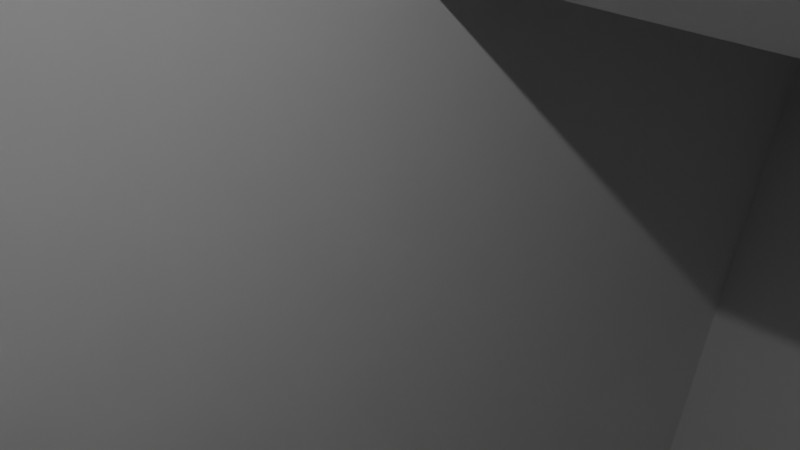 # Source: Food_Hopper.blend  (saved by Blender 3.1.7; exported with 4.5.12 LTS)
import bpy
from mathutils import Matrix  # noqa: F401  (used for matrix-valued properties, if any)

bpy.ops.wm.read_factory_settings(use_empty=True)
scene = bpy.context.scene
scene.name = 'Scene'

# ---- collections
col_capflush = bpy.data.collections.new('CapFlush'); scene.collection.children.link(col_capflush)
col_capflush_booleandiff = bpy.data.collections.new('CapFlush_BooleanDiff'); col_capflush.children.link(col_capflush_booleandiff)
col_collection = bpy.data.collections.new('Collection'); scene.collection.children.link(col_collection)
col_booleandiff = bpy.data.collections.new('BooleanDiff'); scene.collection.children.link(col_booleandiff)
col_booleanunionlate = bpy.data.collections.new('BooleanUnionLate'); scene.collection.children.link(col_booleanunionlate)
col_booleandiffcroplate = bpy.data.collections.new('BooleanDiffCropLate'); scene.collection.children.link(col_booleandiffcroplate)
col_archive = bpy.data.collections.new('Archive'); scene.collection.children.link(col_archive)

# ---- materials (node trees are filled in below, after node groups)
mat_material_004 = bpy.data.materials.new('Material.004')
mat_material_004.alpha_threshold = 0.0
mat_material_004.use_transparent_shadow = False
mat_material_004.line_color = (0.0, 0.0, 0.0, 1.0)
mat_material_005 = bpy.data.materials.new('Material.005')
mat_material_005.alpha_threshold = 0.0
mat_material_005.use_transparent_shadow = False
mat_material_005.line_color = (0.0, 0.0, 0.0, 1.0)
mat_material_006 = bpy.data.materials.new('Material.006')
mat_material_006.alpha_threshold = 0.0
mat_material_006.use_transparent_shadow = False
mat_material_006.line_color = (0.0, 0.0, 0.0, 1.0)

# ---- material node trees
mat_material_004.use_nodes = True; mat_material_004.node_tree.nodes.clear()
_N = mat_material_004.node_tree.nodes; _L = mat_material_004.node_tree.links
n0 = _N.new('ShaderNodeOutputMaterial'); n0.name = 'Material Output'; n0.location = (300, 300)
n1 = _N.new('ShaderNodeBsdfPrincipled'); n1.name = 'Principled BSDF'; n1.location = (10, 300)
n1.distribution = 'GGX'
n1.subsurface_method = 'RANDOM_WALK_SKIN'
n1.inputs[2].default_value = 0.4
n1.inputs[3].default_value = 1.45
n1.inputs[27].default_value = (0.0, 0.0, 0.0, 1.0)
n1.inputs[28].default_value = 1.0
_L.new(n1.outputs[0], n0.inputs[0])
n0.is_active_output = True
mat_material_005.use_nodes = True; mat_material_005.node_tree.nodes.clear()
_N = mat_material_005.node_tree.nodes; _L = mat_material_005.node_tree.links
n0 = _N.new('ShaderNodeOutputMaterial'); n0.name = 'Material Output'; n0.location = (300, 300)
n1 = _N.new('ShaderNodeBsdfPrincipled'); n1.name = 'Principled BSDF'; n1.location = (10, 300)
n1.distribution = 'GGX'
n1.subsurface_method = 'RANDOM_WALK_SKIN'
n1.inputs[2].default_value = 0.4
n1.inputs[3].default_value = 1.45
n1.inputs[27].default_value = (0.0, 0.0, 0.0, 1.0)
n1.inputs[28].default_value = 1.0
_L.new(n1.outputs[0], n0.inputs[0])
n0.is_active_output = True
mat_material_006.use_nodes = True; mat_material_006.node_tree.nodes.clear()
_N = mat_material_006.node_tree.nodes; _L = mat_material_006.node_tree.links
n0 = _N.new('ShaderNodeOutputMaterial'); n0.name = 'Material Output'; n0.location = (300, 300)
n1 = _N.new('ShaderNodeBsdfPrincipled'); n1.name = 'Principled BSDF'; n1.location = (10, 300)
n1.distribution = 'GGX'
n1.subsurface_method = 'RANDOM_WALK_SKIN'
n1.inputs[2].default_value = 0.4
n1.inputs[3].default_value = 1.45
n1.inputs[27].default_value = (0.0, 0.0, 0.0, 1.0)
n1.inputs[28].default_value = 1.0
_L.new(n1.outputs[0], n0.inputs[0])
n0.is_active_output = True

# ---- world
world_world = bpy.data.worlds.new('World'); scene.world = world_world
world_world.use_nodes = True; world_world.node_tree.nodes.clear()
_N = world_world.node_tree.nodes; _L = world_world.node_tree.links
n0 = _N.new('ShaderNodeOutputWorld'); n0.name = 'World Output'; n0.location = (300, 300)
n1 = _N.new('ShaderNodeBackground'); n1.name = 'Background'; n1.location = (10, 300)
n1.inputs[0].default_value = (0.05088, 0.05088, 0.05088, 1.0)
_L.new(n1.outputs[0], n0.inputs[0])
n0.is_active_output = True
world_world.color = (0.05088, 0.05088, 0.05088)
world_world.use_sun_shadow = False
world_world.sun_shadow_jitter_overblur = 0.0

# ---- cameras
cam_camera = bpy.data.cameras.new('Camera')
cam_camera.clip_end = 100.0
cam_camera.ortho_scale = 7.314

# ---- lights
light_light = bpy.data.lights.new('Light', 'POINT')
light_light.transmission_factor = 0.0
light_light.energy = 1000.0
light_light.shadow_soft_size = 0.1
light_light.shadow_maximum_resolution = 0.006
light_light.use_absolute_resolution = True

# ---- meshes
me_cube_011 = bpy.data.meshes.new('Cube.011')
me_cube_011.from_pydata([(1.0, 1.948, 1.0), (1.0, 1.948, -1.0), (1.0, -1.0, 1.0), (1.0, -1.0, -1.0), (-1.0, 1.948, 1.0), (-1.0, 1.948, -1.0), (-1.0, -1.0, 1.0), (-1.0, -1.0, -1.0)], [], [(0, 4, 6, 2), (3, 2, 6, 7), (7, 6, 4, 5), (5, 1, 3, 7), (1, 0, 2, 3), (5, 4, 0, 1)])
_uv = me_cube_011.uv_layers.new(name='UVMap')
_uv.uv.foreach_set('vector', [0.625, 0.5, 0.875, 0.5, 0.875, 0.75, 0.625, 0.75, 0.375, 0.75, 0.625, 0.75, 0.625, 1.0, 0.375, 1.0, 0.375, 0.0, 0.625, 0.0, 0.625, 0.25, 0.375, 0.25, 0.125, 0.5, 0.375, 0.5, 0.375, 0.75, 0.125, 0.75, 0.375, 0.5, 0.625, 0.5, 0.625, 0.75, 0.375, 0.75, 0.375, 0.25, 0.625, 0.25, 0.625, 0.5, 0.375, 0.5])
me_cube_011.materials.append(mat_material_004)
me_cube_011.use_remesh_preserve_volume = False
me_cube_011.use_remesh_preserve_attributes = False
me_cube_011.use_mirror_vertex_groups = False
me_cube_011.update()
me_cube_006 = bpy.data.meshes.new('Cube.006')
me_cube_006.from_pydata([(-30.0, -30.0, -30.0), (-30.0, -30.0, 30.0), (-30.0, 30.0, -30.0), (-30.0, 30.0, 30.0), (30.0, -30.0, -30.0), (30.0, -30.0, 30.0), (30.0, 30.0, -30.0), (30.0, 30.0, 30.0)], [], [(0, 1, 3, 2), (2, 3, 7, 6), (6, 7, 5, 4), (4, 5, 1, 0), (2, 6, 4, 0), (7, 3, 1, 5)])
_uv = me_cube_006.uv_layers.new(name='UVMap')
_uv.uv.foreach_set('vector', [0.375, 0.0, 0.625, 0.0, 0.625, 0.25, 0.375, 0.25, 0.375, 0.25, 0.625, 0.25, 0.625, 0.5, 0.375, 0.5, 0.375, 0.5, 0.625, 0.5, 0.625, 0.75, 0.375, 0.75, 0.375, 0.75, 0.625, 0.75, 0.625, 1.0, 0.375, 1.0, 0.125, 0.5, 0.375, 0.5, 0.375, 0.75, 0.125, 0.75, 0.625, 0.5, 0.875, 0.5, 0.875, 0.75, 0.625, 0.75])
me_cube_006.update()
me_cube_007 = bpy.data.meshes.new('Cube.007')
me_cube_007.from_pydata([(-30.0, -30.0, -30.0), (-30.0, -30.0, 30.0), (-30.0, 30.0, -30.0), (-30.0, 30.0, 30.0), (30.0, -30.0, -30.0), (30.0, -30.0, 30.0), (30.0, 30.0, -30.0), (30.0, 30.0, 30.0)], [], [(0, 1, 3, 2), (2, 3, 7, 6), (6, 7, 5, 4), (4, 5, 1, 0), (2, 6, 4, 0), (7, 3, 1, 5)])
_uv = me_cube_007.uv_layers.new(name='UVMap')
_uv.uv.foreach_set('vector', [0.375, 0.0, 0.625, 0.0, 0.625, 0.25, 0.375, 0.25, 0.375, 0.25, 0.625, 0.25, 0.625, 0.5, 0.375, 0.5, 0.375, 0.5, 0.625, 0.5, 0.625, 0.75, 0.375, 0.75, 0.375, 0.75, 0.625, 0.75, 0.625, 1.0, 0.375, 1.0, 0.125, 0.5, 0.375, 0.5, 0.375, 0.75, 0.125, 0.75, 0.625, 0.5, 0.875, 0.5, 0.875, 0.75, 0.625, 0.75])
me_cube_007.update()
me_cube_012 = bpy.data.meshes.new('Cube.012')
me_cube_012.from_pydata([(-30.0, -30.0, -30.0), (-30.0, -30.0, 30.0), (-30.0, 30.0, -30.0), (-30.0, 30.0, 30.0), (30.0, -30.0, -30.0), (30.0, -30.0, 30.0), (30.0, 30.0, -30.0), (30.0, 30.0, 30.0)], [], [(0, 1, 3, 2), (2, 3, 7, 6), (6, 7, 5, 4), (4, 5, 1, 0), (2, 6, 4, 0), (7, 3, 1, 5)])
_uv = me_cube_012.uv_layers.new(name='UVMap')
_uv.uv.foreach_set('vector', [0.375, 0.0, 0.625, 0.0, 0.625, 0.25, 0.375, 0.25, 0.375, 0.25, 0.625, 0.25, 0.625, 0.5, 0.375, 0.5, 0.375, 0.5, 0.625, 0.5, 0.625, 0.75, 0.375, 0.75, 0.375, 0.75, 0.625, 0.75, 0.625, 1.0, 0.375, 1.0, 0.125, 0.5, 0.375, 0.5, 0.375, 0.75, 0.125, 0.75, 0.625, 0.5, 0.875, 0.5, 0.875, 0.75, 0.625, 0.75])
me_cube_012.update()
me_cube_013 = bpy.data.meshes.new('Cube.013')
me_cube_013.from_pydata([(-30.0, -30.0, -30.0), (-30.0, -30.0, 30.0), (-30.0, 30.0, -30.0), (-30.0, 30.0, 30.0), (30.0, -30.0, -30.0), (30.0, -30.0, 30.0), (30.0, 30.0, -30.0), (30.0, 30.0, 30.0)], [], [(0, 1, 3, 2), (2, 3, 7, 6), (6, 7, 5, 4), (4, 5, 1, 0), (2, 6, 4, 0), (7, 3, 1, 5)])
_uv = me_cube_013.uv_layers.new(name='UVMap')
_uv.uv.foreach_set('vector', [0.375, 0.0, 0.625, 0.0, 0.625, 0.25, 0.375, 0.25, 0.375, 0.25, 0.625, 0.25, 0.625, 0.5, 0.375, 0.5, 0.375, 0.5, 0.625, 0.5, 0.625, 0.75, 0.375, 0.75, 0.375, 0.75, 0.625, 0.75, 0.625, 1.0, 0.375, 1.0, 0.125, 0.5, 0.375, 0.5, 0.375, 0.75, 0.125, 0.75, 0.625, 0.5, 0.875, 0.5, 0.875, 0.75, 0.625, 0.75])
me_cube_013.update()
me_cube_022 = bpy.data.meshes.new('Cube.022')
me_cube_022.from_pydata([(-24.0, 5.897, 29.49), (-24.0, 5.897, -29.49), (-24.0, -5.897, 29.49), (-24.0, -5.897, -29.49), (24.0, 5.897, 29.49), (24.0, 5.897, -29.49), (24.0, -5.897, 29.49), (24.0, -5.897, -29.49)], [], [(0, 1, 3, 2), (2, 3, 7, 6), (6, 7, 5, 4), (4, 5, 1, 0), (2, 6, 4, 0), (7, 3, 1, 5)])
_uv = me_cube_022.uv_layers.new(name='UVMap')
_uv.uv.foreach_set('vector', [0.375, 0.0, 0.625, 0.0, 0.625, 0.25, 0.375, 0.25, 0.375, 0.25, 0.625, 0.25, 0.625, 0.5, 0.375, 0.5, 0.375, 0.5, 0.625, 0.5, 0.625, 0.75, 0.375, 0.75, 0.375, 0.75, 0.625, 0.75, 0.625, 1.0, 0.375, 1.0, 0.125, 0.5, 0.375, 0.5, 0.375, 0.75, 0.125, 0.75, 0.625, 0.5, 0.875, 0.5, 0.875, 0.75, 0.625, 0.75])
me_cube_022.use_remesh_fix_poles = True
me_cube_022.use_remesh_preserve_attributes = False
me_cube_022.update()
me_cube_023 = bpy.data.meshes.new('Cube.023')
me_cube_023.from_pydata([(-25.0, -25.0, -25.0), (-25.0, -25.0, 25.0), (-25.0, 25.0, -25.0), (-25.0, 25.0, 25.0), (25.0, -25.0, -25.0), (25.0, -25.0, 25.0), (25.0, 25.0, -25.0), (25.0, 25.0, 25.0)], [], [(0, 1, 3, 2), (2, 3, 7, 6), (6, 7, 5, 4), (4, 5, 1, 0), (2, 6, 4, 0), (7, 3, 1, 5)])
_uv = me_cube_023.uv_layers.new(name='UVMap')
_uv.uv.foreach_set('vector', [0.375, 0.0, 0.625, 0.0, 0.625, 0.25, 0.375, 0.25, 0.375, 0.25, 0.625, 0.25, 0.625, 0.5, 0.375, 0.5, 0.375, 0.5, 0.625, 0.5, 0.625, 0.75, 0.375, 0.75, 0.375, 0.75, 0.625, 0.75, 0.625, 1.0, 0.375, 1.0, 0.125, 0.5, 0.375, 0.5, 0.375, 0.75, 0.125, 0.75, 0.625, 0.5, 0.875, 0.5, 0.875, 0.75, 0.625, 0.75])
me_cube_023.use_remesh_fix_poles = True
me_cube_023.use_remesh_preserve_attributes = False
me_cube_023.update()
me_cylinder_001 = bpy.data.meshes.new('Cylinder.001')
me_cylinder_001.from_pydata([(0.0, 6.0, -10.0), (0.0, 6.0, 10.0), (1.171, 5.885, -10.0), (1.171, 5.885, 10.0), (2.296, 5.543, -10.0), (2.296, 5.543, 10.0), (3.333, 4.989, -10.0), (3.333, 4.989, 10.0), (4.243, 4.243, -10.0), (4.243, 4.243, 10.0), (4.989, 3.333, -10.0), (4.989, 3.333, 10.0), (5.543, 2.296, -10.0), (5.543, 2.296, 10.0), (5.885, 1.171, -10.0), (5.885, 1.171, 10.0), (6.0, 0.0, -10.0), (6.0, 0.0, 10.0), (5.885, -1.171, -10.0), (5.885, -1.171, 10.0), (5.543, -2.296, -10.0), (5.543, -2.296, 10.0), (4.989, -3.333, -10.0), (4.989, -3.333, 10.0), (4.243, -4.243, -10.0), (4.243, -4.243, 10.0), (3.333, -4.989, -10.0), (3.333, -4.989, 10.0), (2.296, -5.543, -10.0), (2.296, -5.543, 10.0), (1.171, -5.885, -10.0), (1.171, -5.885, 10.0), (0.0, -6.0, -10.0), (0.0, -6.0, 10.0), (-1.171, -5.885, -10.0), (-1.171, -5.885, 10.0), (-2.296, -5.543, -10.0), (-2.296, -5.543, 10.0), (-3.333, -4.989, -10.0), (-3.333, -4.989, 10.0), (-4.243, -4.243, -10.0), (-4.243, -4.243, 10.0), (-4.989, -3.333, -10.0), (-4.989, -3.333, 10.0), (-5.543, -2.296, -10.0), (-5.543, -2.296, 10.0), (-5.885, -1.171, -10.0), (-5.885, -1.171, 10.0), (-6.0, 0.0, -10.0), (-6.0, 0.0, 10.0), (-5.885, 1.171, -10.0), (-5.885, 1.171, 10.0), (-5.543, 2.296, -10.0), (-5.543, 2.296, 10.0), (-4.989, 3.333, -10.0), (-4.989, 3.333, 10.0), (-4.243, 4.243, -10.0), (-4.243, 4.243, 10.0), (-3.333, 4.989, -10.0), (-3.333, 4.989, 10.0), (-2.296, 5.543, -10.0), (-2.296, 5.543, 10.0), (-1.171, 5.885, -10.0), (-1.171, 5.885, 10.0)], [], [(0, 1, 3, 2), (2, 3, 5, 4), (4, 5, 7, 6), (6, 7, 9, 8), (8, 9, 11, 10), (10, 11, 13, 12), (12, 13, 15, 14), (14, 15, 17, 16), (16, 17, 19, 18), (18, 19, 21, 20), (20, 21, 23, 22), (22, 23, 25, 24), (24, 25, 27, 26), (26, 27, 29, 28), (28, 29, 31, 30), (30, 31, 33, 32), (32, 33, 35, 34), (34, 35, 37, 36), (36, 37, 39, 38), (38, 39, 41, 40), (40, 41, 43, 42), (42, 43, 45, 44), (44, 45, 47, 46), (46, 47, 49, 48), (48, 49, 51, 50), (50, 51, 53, 52), (52, 53, 55, 54), (54, 55, 57, 56), (56, 57, 59, 58), (58, 59, 61, 60), (3, 1, 63, 61, 59, 57, 55, 53, 51, 49, 47, 45, 43, 41, 39, 37, 35, 33, 31, 29, 27, 25, 23, 21, 19, 17, 15, 13, 11, 9, 7, 5), (60, 61, 63, 62), (62, 63, 1, 0), (0, 2, 4, 6, 8, 10, 12, 14, 16, 18, 20, 22, 24, 26, 28, 30, 32, 34, 36, 38, 40, 42, 44, 46, 48, 50, 52, 54, 56, 58, 60, 62)])
_uv = me_cylinder_001.uv_layers.new(name='UVMap')
_uv.uv.foreach_set('vector', [1.0, 0.5, 1.0, 1.0, 0.9688, 1.0, 0.9688, 0.5, 0.9688, 0.5, 0.9688, 1.0, 0.9375, 1.0, 0.9375, 0.5, 0.9375, 0.5, 0.9375, 1.0, 0.9062, 1.0, 0.9062, 0.5, 0.9062, 0.5, 0.9062, 1.0, 0.875, 1.0, 0.875, 0.5, 0.875, 0.5, 0.875, 1.0, 0.8438, 1.0, 0.8438, 0.5, 0.8438, 0.5, 0.8438, 1.0, 0.8125, 1.0, 0.8125, 0.5, 0.8125, 0.5, 0.8125, 1.0, 0.7812, 1.0, 0.7812, 0.5, 0.7812, 0.5, 0.7812, 1.0, 0.75, 1.0, 0.75, 0.5, 0.75, 0.5, 0.75, 1.0, 0.7188, 1.0, 0.7188, 0.5, 0.7188, 0.5, 0.7188, 1.0, 0.6875, 1.0, 0.6875, 0.5, 0.6875, 0.5, 0.6875, 1.0, 0.6562, 1.0, 0.6562, 0.5, 0.6562, 0.5, 0.6562, 1.0, 0.625, 1.0, 0.625, 0.5, 0.625, 0.5, 0.625, 1.0, 0.5938, 1.0, 0.5938, 0.5, 0.5938, 0.5, 0.5938, 1.0, 0.5625, 1.0, 0.5625, 0.5, 0.5625, 0.5, 0.5625, 1.0, 0.5312, 1.0, 0.5312, 0.5, 0.5312, 0.5, 0.5312, 1.0, 0.5, 1.0, 0.5, 0.5, 0.5, 0.5, 0.5, 1.0, 0.4688, 1.0, 0.4688, 0.5, 0.4688, 0.5, 0.4688, 1.0, 0.4375, 1.0, 0.4375, 0.5, 0.4375, 0.5, 0.4375, 1.0, 0.4062, 1.0, 0.4062, 0.5, 0.4062, 0.5, 0.4062, 1.0, 0.375, 1.0, 0.375, 0.5, 0.375, 0.5, 0.375, 1.0, 0.3438, 1.0, 0.3438, 0.5, 0.3438, 0.5, 0.3438, 1.0, 0.3125, 1.0, 0.3125, 0.5, 0.3125, 0.5, 0.3125, 1.0, 0.2812, 1.0, 0.2812, 0.5, 0.2812, 0.5, 0.2812, 1.0, 0.25, 1.0, 0.25, 0.5, 0.25, 0.5, 0.25, 1.0, 0.2188, 1.0, 0.2188, 0.5, 0.2188, 0.5, 0.2188, 1.0, 0.1875, 1.0, 0.1875, 0.5, 0.1875, 0.5, 0.1875, 1.0, 0.1562, 1.0, 0.1562, 0.5, 0.1562, 0.5, 0.1562, 1.0, 0.125, 1.0, 0.125, 0.5, 0.125, 0.5, 0.125, 1.0, 0.09375, 1.0, 0.09375, 0.5, 0.09375, 0.5, 0.09375, 1.0, 0.0625, 1.0, 0.0625, 0.5, 0.2968, 0.4854, 0.25, 0.49, 0.2032, 0.4854, 0.1582, 0.4717, 0.1167, 0.4496, 0.08029, 0.4197, 0.05045, 0.3833, 0.02827, 0.3418, 0.01461, 0.2968, 0.01, 0.25, 0.01461, 0.2032, 0.02827, 0.1582, 0.05045, 0.1167, 0.08029, 0.08029, 0.1167, 0.05045, 0.1582, 0.02827, 0.2032, 0.01461, 0.25, 0.01, 0.2968, 0.01461, 0.3418, 0.02827, 0.3833, 0.05045, 0.4197, 0.08029, 0.4496, 0.1167, 0.4717, 0.1582, 0.4854, 0.2032, 0.49, 0.25, 0.4854, 0.2968, 0.4717, 0.3418, 0.4496, 0.3833, 0.4197, 0.4197, 0.3833, 0.4496, 0.3418, 0.4717, 0.0625, 0.5, 0.0625, 1.0, 0.03125, 1.0, 0.03125, 0.5, 0.03125, 0.5, 0.03125, 1.0, 0.0, 1.0, 0.0, 0.5, 0.75, 0.49, 0.7968, 0.4854, 0.8418, 0.4717, 0.8833, 0.4496, 0.9197, 0.4197, 0.9496, 0.3833, 0.9717, 0.3418, 0.9854, 0.2968, 0.99, 0.25, 0.9854, 0.2032, 0.9717, 0.1582, 0.9496, 0.1167, 0.9197, 0.08029, 0.8833, 0.05045, 0.8418, 0.02827, 0.7968, 0.01461, 0.75, 0.01, 0.7032, 0.01461, 0.6582, 0.02827, 0.6167, 0.05045, 0.5803, 0.08029, 0.5504, 0.1167, 0.5283, 0.1582, 0.5146, 0.2032, 0.51, 0.25, 0.5146, 0.2968, 0.5283, 0.3418, 0.5504, 0.3833, 0.5803, 0.4197, 0.6167, 0.4496, 0.6582, 0.4717, 0.7032, 0.4854])
me_cylinder_001.update()
me_cube_015 = bpy.data.meshes.new('Cube.015')
me_cube_015.from_pydata([(-30.0, -30.0, -30.0), (-30.0, -30.0, 30.0), (-30.0, 30.0, -30.0), (-30.0, 30.0, 30.0), (30.0, -30.0, -30.0), (30.0, -30.0, 30.0), (30.0, 30.0, -30.0), (30.0, 30.0, 30.0)], [], [(0, 1, 3, 2), (2, 3, 7, 6), (6, 7, 5, 4), (4, 5, 1, 0), (2, 6, 4, 0), (7, 3, 1, 5)])
_uv = me_cube_015.uv_layers.new(name='UVMap')
_uv.uv.foreach_set('vector', [0.375, 0.0, 0.625, 0.0, 0.625, 0.25, 0.375, 0.25, 0.375, 0.25, 0.625, 0.25, 0.625, 0.5, 0.375, 0.5, 0.375, 0.5, 0.625, 0.5, 0.625, 0.75, 0.375, 0.75, 0.375, 0.75, 0.625, 0.75, 0.625, 1.0, 0.375, 1.0, 0.125, 0.5, 0.375, 0.5, 0.375, 0.75, 0.125, 0.75, 0.625, 0.5, 0.875, 0.5, 0.875, 0.75, 0.625, 0.75])
me_cube_015.update()
me_cube_016 = bpy.data.meshes.new('Cube.016')
me_cube_016.from_pydata([(-30.0, -30.0, -30.0), (-30.0, -30.0, 30.0), (-30.0, 30.0, -30.0), (-30.0, 30.0, 30.0), (30.0, -30.0, -30.0), (30.0, -30.0, 30.0), (30.0, 30.0, -30.0), (30.0, 30.0, 30.0)], [], [(0, 1, 3, 2), (2, 3, 7, 6), (6, 7, 5, 4), (4, 5, 1, 0), (2, 6, 4, 0), (7, 3, 1, 5)])
_uv = me_cube_016.uv_layers.new(name='UVMap')
_uv.uv.foreach_set('vector', [0.375, 0.0, 0.625, 0.0, 0.625, 0.25, 0.375, 0.25, 0.375, 0.25, 0.625, 0.25, 0.625, 0.5, 0.375, 0.5, 0.375, 0.5, 0.625, 0.5, 0.625, 0.75, 0.375, 0.75, 0.375, 0.75, 0.625, 0.75, 0.625, 1.0, 0.375, 1.0, 0.125, 0.5, 0.375, 0.5, 0.375, 0.75, 0.125, 0.75, 0.625, 0.5, 0.875, 0.5, 0.875, 0.75, 0.625, 0.75])
me_cube_016.update()
me_cube_017 = bpy.data.meshes.new('Cube.017')
me_cube_017.from_pydata([(-30.0, -30.0, -30.0), (-30.0, -30.0, 30.0), (-30.0, 30.0, -30.0), (-30.0, 30.0, 30.0), (30.0, -30.0, -30.0), (30.0, -30.0, 30.0), (30.0, 30.0, -30.0), (30.0, 30.0, 30.0)], [], [(0, 1, 3, 2), (2, 3, 7, 6), (6, 7, 5, 4), (4, 5, 1, 0), (2, 6, 4, 0), (7, 3, 1, 5)])
_uv = me_cube_017.uv_layers.new(name='UVMap')
_uv.uv.foreach_set('vector', [0.375, 0.0, 0.625, 0.0, 0.625, 0.25, 0.375, 0.25, 0.375, 0.25, 0.625, 0.25, 0.625, 0.5, 0.375, 0.5, 0.375, 0.5, 0.625, 0.5, 0.625, 0.75, 0.375, 0.75, 0.375, 0.75, 0.625, 0.75, 0.625, 1.0, 0.375, 1.0, 0.125, 0.5, 0.375, 0.5, 0.375, 0.75, 0.125, 0.75, 0.625, 0.5, 0.875, 0.5, 0.875, 0.75, 0.625, 0.75])
me_cube_017.update()
me_cube_005 = bpy.data.meshes.new('Cube.005')
me_cube_005.from_pydata([(-30.0, -30.0, -30.0), (-30.0, -30.0, 30.0), (-30.0, 30.0, -30.0), (-30.0, 30.0, 30.0), (30.0, -30.0, -30.0), (30.0, -30.0, 30.0), (30.0, 30.0, -30.0), (30.0, 30.0, 30.0)], [], [(0, 1, 3, 2), (2, 3, 7, 6), (6, 7, 5, 4), (4, 5, 1, 0), (2, 6, 4, 0), (7, 3, 1, 5)])
_uv = me_cube_005.uv_layers.new(name='UVMap')
_uv.uv.foreach_set('vector', [0.375, 0.0, 0.625, 0.0, 0.625, 0.25, 0.375, 0.25, 0.375, 0.25, 0.625, 0.25, 0.625, 0.5, 0.375, 0.5, 0.375, 0.5, 0.625, 0.5, 0.625, 0.75, 0.375, 0.75, 0.375, 0.75, 0.625, 0.75, 0.625, 1.0, 0.375, 1.0, 0.125, 0.5, 0.375, 0.5, 0.375, 0.75, 0.125, 0.75, 0.625, 0.5, 0.875, 0.5, 0.875, 0.75, 0.625, 0.75])
me_cube_005.update()
me_cube_009 = bpy.data.meshes.new('Cube.009')
me_cube_009.from_pydata([(-30.0, -30.0, -30.0), (-30.0, -30.0, 30.0), (-30.0, 30.0, -30.0), (-30.0, 30.0, 30.0), (30.0, -30.0, -30.0), (30.0, -30.0, 30.0), (30.0, 30.0, -30.0), (30.0, 30.0, 30.0)], [], [(0, 1, 3, 2), (2, 3, 7, 6), (6, 7, 5, 4), (4, 5, 1, 0), (2, 6, 4, 0), (7, 3, 1, 5)])
_uv = me_cube_009.uv_layers.new(name='UVMap')
_uv.uv.foreach_set('vector', [0.375, 0.0, 0.625, 0.0, 0.625, 0.25, 0.375, 0.25, 0.375, 0.25, 0.625, 0.25, 0.625, 0.5, 0.375, 0.5, 0.375, 0.5, 0.625, 0.5, 0.625, 0.75, 0.375, 0.75, 0.375, 0.75, 0.625, 0.75, 0.625, 1.0, 0.375, 1.0, 0.125, 0.5, 0.375, 0.5, 0.375, 0.75, 0.125, 0.75, 0.625, 0.5, 0.875, 0.5, 0.875, 0.75, 0.625, 0.75])
me_cube_009.update()
me_cube_025 = bpy.data.meshes.new('Cube.025')
me_cube_025.from_pydata([(-30.0, -30.0, -30.0), (-30.0, -30.0, 30.0), (-30.0, 30.0, -30.0), (-30.0, 30.0, 30.0), (30.0, -30.0, -30.0), (30.0, -30.0, 30.0), (30.0, 30.0, -30.0), (30.0, 30.0, 30.0)], [], [(0, 1, 3, 2), (2, 3, 7, 6), (6, 7, 5, 4), (4, 5, 1, 0), (2, 6, 4, 0), (7, 3, 1, 5)])
_uv = me_cube_025.uv_layers.new(name='UVMap')
_uv.uv.foreach_set('vector', [0.375, 0.0, 0.625, 0.0, 0.625, 0.25, 0.375, 0.25, 0.375, 0.25, 0.625, 0.25, 0.625, 0.5, 0.375, 0.5, 0.375, 0.5, 0.625, 0.5, 0.625, 0.75, 0.375, 0.75, 0.375, 0.75, 0.625, 0.75, 0.625, 1.0, 0.375, 1.0, 0.125, 0.5, 0.375, 0.5, 0.375, 0.75, 0.125, 0.75, 0.625, 0.5, 0.875, 0.5, 0.875, 0.75, 0.625, 0.75])
me_cube_025.update()
me_cube_026 = bpy.data.meshes.new('Cube.026')
me_cube_026.from_pydata([(-30.0, -30.0, -30.0), (-30.0, -30.0, 30.0), (-30.0, 30.0, -30.0), (-30.0, 30.0, 30.0), (30.0, -30.0, -30.0), (30.0, -30.0, 30.0), (30.0, 30.0, -30.0), (30.0, 30.0, 30.0)], [], [(0, 1, 3, 2), (2, 3, 7, 6), (6, 7, 5, 4), (4, 5, 1, 0), (2, 6, 4, 0), (7, 3, 1, 5)])
_uv = me_cube_026.uv_layers.new(name='UVMap')
_uv.uv.foreach_set('vector', [0.375, 0.0, 0.625, 0.0, 0.625, 0.25, 0.375, 0.25, 0.375, 0.25, 0.625, 0.25, 0.625, 0.5, 0.375, 0.5, 0.375, 0.5, 0.625, 0.5, 0.625, 0.75, 0.375, 0.75, 0.375, 0.75, 0.625, 0.75, 0.625, 1.0, 0.375, 1.0, 0.125, 0.5, 0.375, 0.5, 0.375, 0.75, 0.125, 0.75, 0.625, 0.5, 0.875, 0.5, 0.875, 0.75, 0.625, 0.75])
me_cube_026.update()
me_cube_029 = bpy.data.meshes.new('Cube.029')
me_cube_029.from_pydata([(-30.0, -30.0, -30.0), (-30.0, -30.0, 30.0), (-30.0, 30.0, -30.0), (-30.0, 30.0, 30.0), (30.0, -30.0, -30.0), (30.0, -30.0, 30.0), (30.0, 30.0, -30.0), (30.0, 30.0, 30.0)], [], [(0, 1, 3, 2), (2, 3, 7, 6), (6, 7, 5, 4), (4, 5, 1, 0), (2, 6, 4, 0), (7, 3, 1, 5)])
_uv = me_cube_029.uv_layers.new(name='UVMap')
_uv.uv.foreach_set('vector', [0.375, 0.0, 0.625, 0.0, 0.625, 0.25, 0.375, 0.25, 0.375, 0.25, 0.625, 0.25, 0.625, 0.5, 0.375, 0.5, 0.375, 0.5, 0.625, 0.5, 0.625, 0.75, 0.375, 0.75, 0.375, 0.75, 0.625, 0.75, 0.625, 1.0, 0.375, 1.0, 0.125, 0.5, 0.375, 0.5, 0.375, 0.75, 0.125, 0.75, 0.625, 0.5, 0.875, 0.5, 0.875, 0.75, 0.625, 0.75])
me_cube_029.update()
me_cube_008 = bpy.data.meshes.new('Cube.008')
me_cube_008.from_pydata([(-30.0, -30.0, -30.0), (-30.0, -30.0, 30.0), (-30.0, 30.0, -30.0), (-30.0, 30.0, 30.0), (30.0, -30.0, -30.0), (30.0, -30.0, 30.0), (30.0, 30.0, -30.0), (30.0, 30.0, 30.0)], [], [(0, 1, 3, 2), (2, 3, 7, 6), (6, 7, 5, 4), (4, 5, 1, 0), (2, 6, 4, 0), (7, 3, 1, 5)])
_uv = me_cube_008.uv_layers.new(name='UVMap')
_uv.uv.foreach_set('vector', [0.375, 0.0, 0.625, 0.0, 0.625, 0.25, 0.375, 0.25, 0.375, 0.25, 0.625, 0.25, 0.625, 0.5, 0.375, 0.5, 0.375, 0.5, 0.625, 0.5, 0.625, 0.75, 0.375, 0.75, 0.375, 0.75, 0.625, 0.75, 0.625, 1.0, 0.375, 1.0, 0.125, 0.5, 0.375, 0.5, 0.375, 0.75, 0.125, 0.75, 0.625, 0.5, 0.875, 0.5, 0.875, 0.75, 0.625, 0.75])
me_cube_008.update()
me_cube_010 = bpy.data.meshes.new('Cube.010')
me_cube_010.from_pydata([(-30.0, -30.0, -30.0), (-30.0, -30.0, 30.0), (-30.0, 30.0, -30.0), (-30.0, 30.0, 30.0), (30.0, -30.0, -30.0), (30.0, -30.0, 30.0), (30.0, 30.0, -30.0), (30.0, 30.0, 30.0)], [], [(0, 1, 3, 2), (2, 3, 7, 6), (6, 7, 5, 4), (4, 5, 1, 0), (2, 6, 4, 0), (7, 3, 1, 5)])
_uv = me_cube_010.uv_layers.new(name='UVMap')
_uv.uv.foreach_set('vector', [0.375, 0.0, 0.625, 0.0, 0.625, 0.25, 0.375, 0.25, 0.375, 0.25, 0.625, 0.25, 0.625, 0.5, 0.375, 0.5, 0.375, 0.5, 0.625, 0.5, 0.625, 0.75, 0.375, 0.75, 0.375, 0.75, 0.625, 0.75, 0.625, 1.0, 0.375, 1.0, 0.125, 0.5, 0.375, 0.5, 0.375, 0.75, 0.125, 0.75, 0.625, 0.5, 0.875, 0.5, 0.875, 0.75, 0.625, 0.75])
me_cube_010.update()
me_cube_014 = bpy.data.meshes.new('Cube.014')
me_cube_014.from_pydata([(-30.0, -30.0, -30.0), (-30.0, -30.0, 30.0), (-30.0, 30.0, -30.0), (-30.0, 30.0, 30.0), (30.0, -30.0, -30.0), (30.0, -30.0, 30.0), (30.0, 30.0, -30.0), (30.0, 30.0, 30.0)], [], [(0, 1, 3, 2), (2, 3, 7, 6), (6, 7, 5, 4), (4, 5, 1, 0), (2, 6, 4, 0), (7, 3, 1, 5)])
_uv = me_cube_014.uv_layers.new(name='UVMap')
_uv.uv.foreach_set('vector', [0.375, 0.0, 0.625, 0.0, 0.625, 0.25, 0.375, 0.25, 0.375, 0.25, 0.625, 0.25, 0.625, 0.5, 0.375, 0.5, 0.375, 0.5, 0.625, 0.5, 0.625, 0.75, 0.375, 0.75, 0.375, 0.75, 0.625, 0.75, 0.625, 1.0, 0.375, 1.0, 0.125, 0.5, 0.375, 0.5, 0.375, 0.75, 0.125, 0.75, 0.625, 0.5, 0.875, 0.5, 0.875, 0.75, 0.625, 0.75])
me_cube_014.update()
me_cube = bpy.data.meshes.new('Cube')
me_cube.from_pydata([(-30.0, -30.0, -30.0), (-30.0, -30.0, 30.0), (-30.0, 30.0, -30.0), (-30.0, 30.0, 30.0), (30.0, -30.0, -30.0), (30.0, -30.0, 30.0), (30.0, 30.0, -30.0), (30.0, 30.0, 30.0)], [], [(0, 1, 3, 2), (2, 3, 7, 6), (6, 7, 5, 4), (4, 5, 1, 0), (2, 6, 4, 0), (7, 3, 1, 5)])
_uv = me_cube.uv_layers.new(name='UVMap')
_uv.uv.foreach_set('vector', [0.375, 0.0, 0.625, 0.0, 0.625, 0.25, 0.375, 0.25, 0.375, 0.25, 0.625, 0.25, 0.625, 0.5, 0.375, 0.5, 0.375, 0.5, 0.625, 0.5, 0.625, 0.75, 0.375, 0.75, 0.375, 0.75, 0.625, 0.75, 0.625, 1.0, 0.375, 1.0, 0.125, 0.5, 0.375, 0.5, 0.375, 0.75, 0.125, 0.75, 0.625, 0.5, 0.875, 0.5, 0.875, 0.75, 0.625, 0.75])
me_cube.update()
me_cylinder = bpy.data.meshes.new('Cylinder')
me_cylinder.from_pydata([(0.0, 1.35, -55.0), (0.0, 1.35, 55.0), (0.2634, 1.324, -55.0), (0.2634, 1.324, 55.0), (0.5166, 1.247, -55.0), (0.5166, 1.247, 55.0), (0.75, 1.122, -55.0), (0.75, 1.122, 55.0), (0.9546, 0.9546, -55.0), (0.9546, 0.9546, 55.0), (1.122, 0.75, -55.0), (1.122, 0.75, 55.0), (1.247, 0.5166, -55.0), (1.247, 0.5166, 55.0), (1.324, 0.2634, -55.0), (1.324, 0.2634, 55.0), (1.35, -5.901e-08, -55.0), (1.35, -5.901e-08, 55.0), (1.324, -0.2634, -55.0), (1.324, -0.2634, 55.0), (1.247, -0.5166, -55.0), (1.247, -0.5166, 55.0), (1.122, -0.75, -55.0), (1.122, -0.75, 55.0), (0.9546, -0.9546, -55.0), (0.9546, -0.9546, 55.0), (0.75, -1.122, -55.0), (0.75, -1.122, 55.0), (0.5166, -1.247, -55.0), (0.5166, -1.247, 55.0), (0.2634, -1.324, -55.0), (0.2634, -1.324, 55.0), (-1.18e-07, -1.35, -55.0), (-1.18e-07, -1.35, 55.0), (-0.2634, -1.324, -55.0), (-0.2634, -1.324, 55.0), (-0.5166, -1.247, -55.0), (-0.5166, -1.247, 55.0), (-0.75, -1.122, -55.0), (-0.75, -1.122, 55.0), (-0.9546, -0.9546, -55.0), (-0.9546, -0.9546, 55.0), (-1.122, -0.75, -55.0), (-1.122, -0.75, 55.0), (-1.247, -0.5166, -55.0), (-1.247, -0.5166, 55.0), (-1.324, -0.2634, -55.0), (-1.324, -0.2634, 55.0), (-1.35, 1.61e-08, -55.0), (-1.35, 1.61e-08, 55.0), (-1.324, 0.2634, -55.0), (-1.324, 0.2634, 55.0), (-1.247, 0.5166, -55.0), (-1.247, 0.5166, 55.0), (-1.122, 0.75, -55.0), (-1.122, 0.75, 55.0), (-0.9546, 0.9546, -55.0), (-0.9546, 0.9546, 55.0), (-0.75, 1.122, -55.0), (-0.75, 1.122, 55.0), (-0.5166, 1.247, -55.0), (-0.5166, 1.247, 55.0), (-0.2634, 1.324, -55.0), (-0.2634, 1.324, 55.0)], [], [(0, 1, 3, 2), (2, 3, 5, 4), (4, 5, 7, 6), (6, 7, 9, 8), (8, 9, 11, 10), (10, 11, 13, 12), (12, 13, 15, 14), (14, 15, 17, 16), (16, 17, 19, 18), (18, 19, 21, 20), (20, 21, 23, 22), (22, 23, 25, 24), (24, 25, 27, 26), (26, 27, 29, 28), (28, 29, 31, 30), (30, 31, 33, 32), (32, 33, 35, 34), (34, 35, 37, 36), (36, 37, 39, 38), (38, 39, 41, 40), (40, 41, 43, 42), (42, 43, 45, 44), (44, 45, 47, 46), (46, 47, 49, 48), (48, 49, 51, 50), (50, 51, 53, 52), (52, 53, 55, 54), (54, 55, 57, 56), (56, 57, 59, 58), (58, 59, 61, 60), (3, 1, 63, 61, 59, 57, 55, 53, 51, 49, 47, 45, 43, 41, 39, 37, 35, 33, 31, 29, 27, 25, 23, 21, 19, 17, 15, 13, 11, 9, 7, 5), (60, 61, 63, 62), (62, 63, 1, 0), (0, 2, 4, 6, 8, 10, 12, 14, 16, 18, 20, 22, 24, 26, 28, 30, 32, 34, 36, 38, 40, 42, 44, 46, 48, 50, 52, 54, 56, 58, 60, 62)])
_uv = me_cylinder.uv_layers.new(name='UVMap')
_uv.uv.foreach_set('vector', [1.0, 0.5, 1.0, 1.0, 0.9688, 1.0, 0.9688, 0.5, 0.9688, 0.5, 0.9688, 1.0, 0.9375, 1.0, 0.9375, 0.5, 0.9375, 0.5, 0.9375, 1.0, 0.9062, 1.0, 0.9062, 0.5, 0.9062, 0.5, 0.9062, 1.0, 0.875, 1.0, 0.875, 0.5, 0.875, 0.5, 0.875, 1.0, 0.8438, 1.0, 0.8438, 0.5, 0.8438, 0.5, 0.8438, 1.0, 0.8125, 1.0, 0.8125, 0.5, 0.8125, 0.5, 0.8125, 1.0, 0.7812, 1.0, 0.7812, 0.5, 0.7812, 0.5, 0.7812, 1.0, 0.75, 1.0, 0.75, 0.5, 0.75, 0.5, 0.75, 1.0, 0.7188, 1.0, 0.7188, 0.5, 0.7188, 0.5, 0.7188, 1.0, 0.6875, 1.0, 0.6875, 0.5, 0.6875, 0.5, 0.6875, 1.0, 0.6562, 1.0, 0.6562, 0.5, 0.6562, 0.5, 0.6562, 1.0, 0.625, 1.0, 0.625, 0.5, 0.625, 0.5, 0.625, 1.0, 0.5938, 1.0, 0.5938, 0.5, 0.5938, 0.5, 0.5938, 1.0, 0.5625, 1.0, 0.5625, 0.5, 0.5625, 0.5, 0.5625, 1.0, 0.5312, 1.0, 0.5312, 0.5, 0.5312, 0.5, 0.5312, 1.0, 0.5, 1.0, 0.5, 0.5, 0.5, 0.5, 0.5, 1.0, 0.4688, 1.0, 0.4688, 0.5, 0.4688, 0.5, 0.4688, 1.0, 0.4375, 1.0, 0.4375, 0.5, 0.4375, 0.5, 0.4375, 1.0, 0.4062, 1.0, 0.4062, 0.5, 0.4062, 0.5, 0.4062, 1.0, 0.375, 1.0, 0.375, 0.5, 0.375, 0.5, 0.375, 1.0, 0.3438, 1.0, 0.3438, 0.5, 0.3438, 0.5, 0.3438, 1.0, 0.3125, 1.0, 0.3125, 0.5, 0.3125, 0.5, 0.3125, 1.0, 0.2812, 1.0, 0.2812, 0.5, 0.2812, 0.5, 0.2812, 1.0, 0.25, 1.0, 0.25, 0.5, 0.25, 0.5, 0.25, 1.0, 0.2188, 1.0, 0.2188, 0.5, 0.2188, 0.5, 0.2188, 1.0, 0.1875, 1.0, 0.1875, 0.5, 0.1875, 0.5, 0.1875, 1.0, 0.1562, 1.0, 0.1562, 0.5, 0.1562, 0.5, 0.1562, 1.0, 0.125, 1.0, 0.125, 0.5, 0.125, 0.5, 0.125, 1.0, 0.09375, 1.0, 0.09375, 0.5, 0.09375, 0.5, 0.09375, 1.0, 0.0625, 1.0, 0.0625, 0.5, 0.2968, 0.4854, 0.25, 0.49, 0.2032, 0.4854, 0.1582, 0.4717, 0.1167, 0.4496, 0.08029, 0.4197, 0.05045, 0.3833, 0.02827, 0.3418, 0.01461, 0.2968, 0.01, 0.25, 0.01461, 0.2032, 0.02827, 0.1582, 0.05045, 0.1167, 0.08029, 0.08029, 0.1167, 0.05045, 0.1582, 0.02827, 0.2032, 0.01461, 0.25, 0.01, 0.2968, 0.01461, 0.3418, 0.02827, 0.3833, 0.05045, 0.4197, 0.08029, 0.4496, 0.1167, 0.4717, 0.1582, 0.4854, 0.2032, 0.49, 0.25, 0.4854, 0.2968, 0.4717, 0.3418, 0.4496, 0.3833, 0.4197, 0.4197, 0.3833, 0.4496, 0.3418, 0.4717, 0.0625, 0.5, 0.0625, 1.0, 0.03125, 1.0, 0.03125, 0.5, 0.03125, 0.5, 0.03125, 1.0, 0.0, 1.0, 0.0, 0.5, 0.75, 0.49, 0.7968, 0.4854, 0.8418, 0.4717, 0.8833, 0.4496, 0.9197, 0.4197, 0.9496, 0.3833, 0.9717, 0.3418, 0.9854, 0.2968, 0.99, 0.25, 0.9854, 0.2032, 0.9717, 0.1582, 0.9496, 0.1167, 0.9197, 0.08029, 0.8833, 0.05045, 0.8418, 0.02827, 0.7968, 0.01461, 0.75, 0.01, 0.7032, 0.01461, 0.6582, 0.02827, 0.6167, 0.05045, 0.5803, 0.08029, 0.5504, 0.1167, 0.5283, 0.1582, 0.5146, 0.2032, 0.51, 0.25, 0.5146, 0.2968, 0.5283, 0.3418, 0.5504, 0.3833, 0.5803, 0.4197, 0.6167, 0.4496, 0.6582, 0.4717, 0.7032, 0.4854])
me_cylinder.use_remesh_fix_poles = True
me_cylinder.use_remesh_preserve_attributes = False
me_cylinder.update()
me_mesh = bpy.data.meshes.new('Mesh')
me_mesh.from_pydata([(-30.0, -30.0, -30.0), (-30.0, -30.0, 30.0), (-30.0, 30.0, -30.0), (-30.0, 30.0, 30.0), (30.0, -30.0, -30.0), (30.0, -30.0, 30.0), (30.0, 30.0, -30.0), (30.0, 30.0, 30.0)], [], [(0, 1, 3, 2), (2, 3, 7, 6), (6, 7, 5, 4), (4, 5, 1, 0), (2, 6, 4, 0), (7, 3, 1, 5)])
_uv = me_mesh.uv_layers.new(name='UVMap')
_uv.uv.foreach_set('vector', [0.375, 0.0, 0.625, 0.0, 0.625, 0.25, 0.375, 0.25, 0.375, 0.25, 0.625, 0.25, 0.625, 0.5, 0.375, 0.5, 0.375, 0.5, 0.625, 0.5, 0.625, 0.75, 0.375, 0.75, 0.375, 0.75, 0.625, 0.75, 0.625, 1.0, 0.375, 1.0, 0.125, 0.5, 0.375, 0.5, 0.375, 0.75, 0.125, 0.75, 0.625, 0.5, 0.875, 0.5, 0.875, 0.75, 0.625, 0.75])
me_mesh.update()
me_cube_018 = bpy.data.meshes.new('Cube.018')
me_cube_018.from_pydata([(1.0, 1.867, 1.0), (1.0, 1.867, -1.0), (1.0, -1.0, 1.0), (1.0, -1.0, -1.0), (-1.0, 1.867, 1.0), (-1.0, 1.867, -1.0), (-1.0, -1.0, 1.0), (-1.0, -1.0, -1.0)], [], [(0, 4, 6, 2), (3, 2, 6, 7), (7, 6, 4, 5), (5, 1, 3, 7), (1, 0, 2, 3), (5, 4, 0, 1)])
_uv = me_cube_018.uv_layers.new(name='UVMap')
_uv.uv.foreach_set('vector', [0.625, 0.5, 0.875, 0.5, 0.875, 0.75, 0.625, 0.75, 0.375, 0.75, 0.625, 0.75, 0.625, 1.0, 0.375, 1.0, 0.375, 0.0, 0.625, 0.0, 0.625, 0.25, 0.375, 0.25, 0.125, 0.5, 0.375, 0.5, 0.375, 0.75, 0.125, 0.75, 0.375, 0.5, 0.625, 0.5, 0.625, 0.75, 0.375, 0.75, 0.375, 0.25, 0.625, 0.25, 0.625, 0.5, 0.375, 0.5])
me_cube_018.materials.append(mat_material_005)
me_cube_018.use_remesh_preserve_volume = False
me_cube_018.use_remesh_preserve_attributes = False
me_cube_018.use_mirror_vertex_groups = False
me_cube_018.update()
me_cube_019 = bpy.data.meshes.new('Cube.019')
me_cube_019.from_pydata([(1.0, 1.0, 1.0), (1.0, 1.0, -1.0), (1.0, -1.0, 1.0), (1.0, -1.0, -1.0), (-1.0, 1.0, 1.0), (-1.0, 1.0, -1.0), (-1.0, -1.0, 1.0), (-1.0, -1.0, -1.0)], [], [(0, 4, 6, 2), (3, 2, 6, 7), (7, 6, 4, 5), (5, 1, 3, 7), (1, 0, 2, 3), (5, 4, 0, 1)])
_uv = me_cube_019.uv_layers.new(name='UVMap')
_uv.uv.foreach_set('vector', [0.625, 0.5, 0.875, 0.5, 0.875, 0.75, 0.625, 0.75, 0.375, 0.75, 0.625, 0.75, 0.625, 1.0, 0.375, 1.0, 0.375, 0.0, 0.625, 0.0, 0.625, 0.25, 0.375, 0.25, 0.125, 0.5, 0.375, 0.5, 0.375, 0.75, 0.125, 0.75, 0.375, 0.5, 0.625, 0.5, 0.625, 0.75, 0.375, 0.75, 0.375, 0.25, 0.625, 0.25, 0.625, 0.5, 0.375, 0.5])
me_cube_019.materials.append(mat_material_006)
me_cube_019.use_remesh_preserve_volume = False
me_cube_019.use_remesh_preserve_attributes = False
me_cube_019.use_mirror_vertex_groups = False
me_cube_019.update()
me_cube_024 = bpy.data.meshes.new('Cube.024')
me_cube_024.from_pydata([(-1.0, -1.0, -1.0), (-1.0, -1.0, 1.0), (-1.0, 1.0, -1.0), (-1.0, 1.0, 1.0), (1.0, -1.0, -1.0), (1.0, -1.0, 1.0), (1.0, 1.0, -1.0), (1.0, 1.0, 1.0)], [], [(0, 1, 3, 2), (2, 3, 7, 6), (6, 7, 5, 4), (4, 5, 1, 0), (2, 6, 4, 0), (7, 3, 1, 5)])
_uv = me_cube_024.uv_layers.new(name='UVMap')
_uv.uv.foreach_set('vector', [0.375, 0.0, 0.625, 0.0, 0.625, 0.25, 0.375, 0.25, 0.375, 0.25, 0.625, 0.25, 0.625, 0.5, 0.375, 0.5, 0.375, 0.5, 0.625, 0.5, 0.625, 0.75, 0.375, 0.75, 0.375, 0.75, 0.625, 0.75, 0.625, 1.0, 0.375, 1.0, 0.125, 0.5, 0.375, 0.5, 0.375, 0.75, 0.125, 0.75, 0.625, 0.5, 0.875, 0.5, 0.875, 0.75, 0.625, 0.75])
me_cube_024.update()
me_cube_027 = bpy.data.meshes.new('Cube.027')
me_cube_027.from_pydata([(-1.0, -1.0, -1.0), (-1.0, -1.0, 1.0), (-1.0, 1.0, -1.0), (-1.0, 1.0, 1.0), (1.0, -1.0, -1.0), (1.0, -1.0, 1.0), (1.0, 1.0, -1.0), (1.0, 1.0, 1.0)], [], [(0, 1, 3, 2), (2, 3, 7, 6), (6, 7, 5, 4), (4, 5, 1, 0), (2, 6, 4, 0), (7, 3, 1, 5)])
_uv = me_cube_027.uv_layers.new(name='UVMap')
_uv.uv.foreach_set('vector', [0.375, 0.0, 0.625, 0.0, 0.625, 0.25, 0.375, 0.25, 0.375, 0.25, 0.625, 0.25, 0.625, 0.5, 0.375, 0.5, 0.375, 0.5, 0.625, 0.5, 0.625, 0.75, 0.375, 0.75, 0.375, 0.75, 0.625, 0.75, 0.625, 1.0, 0.375, 1.0, 0.125, 0.5, 0.375, 0.5, 0.375, 0.75, 0.125, 0.75, 0.625, 0.5, 0.875, 0.5, 0.875, 0.75, 0.625, 0.75])
me_cube_027.use_remesh_fix_poles = True
me_cube_027.use_remesh_preserve_attributes = False
me_cube_027.update()
me_cube_028 = bpy.data.meshes.new('Cube.028')
me_cube_028.from_pydata([(-1.0, -1.0, -1.0), (-1.0, -1.0, 1.0), (-1.0, 1.0, -1.0), (-1.0, 1.0, 1.0), (1.0, -1.0, -1.0), (1.0, -1.0, 1.0), (1.0, 1.0, -1.0), (1.0, 1.0, 1.0)], [], [(0, 1, 3, 2), (2, 3, 7, 6), (6, 7, 5, 4), (4, 5, 1, 0), (2, 6, 4, 0), (7, 3, 1, 5)])
_uv = me_cube_028.uv_layers.new(name='UVMap')
_uv.uv.foreach_set('vector', [0.375, 0.0, 0.625, 0.0, 0.625, 0.25, 0.375, 0.25, 0.375, 0.25, 0.625, 0.25, 0.625, 0.5, 0.375, 0.5, 0.375, 0.5, 0.625, 0.5, 0.625, 0.75, 0.375, 0.75, 0.375, 0.75, 0.625, 0.75, 0.625, 1.0, 0.375, 1.0, 0.125, 0.5, 0.375, 0.5, 0.375, 0.75, 0.125, 0.75, 0.625, 0.5, 0.875, 0.5, 0.875, 0.75, 0.625, 0.75])
me_cube_028.use_remesh_fix_poles = True
me_cube_028.use_remesh_preserve_attributes = False
me_cube_028.update()
me_cube_021 = bpy.data.meshes.new('Cube.021')
me_cube_021.from_pydata([(-30.0, -30.0, -30.0), (-30.0, -30.0, 30.0), (-30.0, 30.0, -30.0), (-30.0, 30.0, 30.0), (30.0, -30.0, -30.0), (30.0, -30.0, 30.0), (30.0, 30.0, -30.0), (30.0, 30.0, 30.0)], [], [(0, 1, 3, 2), (2, 3, 7, 6), (6, 7, 5, 4), (4, 5, 1, 0), (2, 6, 4, 0), (7, 3, 1, 5)])
_uv = me_cube_021.uv_layers.new(name='UVMap')
_uv.uv.foreach_set('vector', [0.375, 0.0, 0.625, 0.0, 0.625, 0.25, 0.375, 0.25, 0.375, 0.25, 0.625, 0.25, 0.625, 0.5, 0.375, 0.5, 0.375, 0.5, 0.625, 0.5, 0.625, 0.75, 0.375, 0.75, 0.375, 0.75, 0.625, 0.75, 0.625, 1.0, 0.375, 1.0, 0.125, 0.5, 0.375, 0.5, 0.375, 0.75, 0.125, 0.75, 0.625, 0.5, 0.875, 0.5, 0.875, 0.75, 0.625, 0.75])
me_cube_021.update()
me_cube_030 = bpy.data.meshes.new('Cube.030')
me_cube_030.from_pydata([(-30.0, -30.0, -30.0), (-30.0, -30.0, 30.0), (-30.0, 30.0, -30.0), (-30.0, 30.0, 30.0), (30.0, -30.0, -30.0), (30.0, -30.0, 30.0), (30.0, 30.0, -30.0), (30.0, 30.0, 30.0)], [], [(0, 1, 3, 2), (2, 3, 7, 6), (6, 7, 5, 4), (4, 5, 1, 0), (2, 6, 4, 0), (7, 3, 1, 5)])
_uv = me_cube_030.uv_layers.new(name='UVMap')
_uv.uv.foreach_set('vector', [0.375, 0.0, 0.625, 0.0, 0.625, 0.25, 0.375, 0.25, 0.375, 0.25, 0.625, 0.25, 0.625, 0.5, 0.375, 0.5, 0.375, 0.5, 0.625, 0.5, 0.625, 0.75, 0.375, 0.75, 0.375, 0.75, 0.625, 0.75, 0.625, 1.0, 0.375, 1.0, 0.125, 0.5, 0.375, 0.5, 0.375, 0.75, 0.125, 0.75, 0.625, 0.5, 0.875, 0.5, 0.875, 0.75, 0.625, 0.75])
me_cube_030.update()
me_cube_031 = bpy.data.meshes.new('Cube.031')
me_cube_031.from_pydata([(-30.0, -30.0, -30.0), (-30.0, -30.0, 30.0), (-30.0, 30.0, -30.0), (-30.0, 30.0, 30.0), (30.0, -30.0, -30.0), (30.0, -30.0, 30.0), (30.0, 30.0, -30.0), (30.0, 30.0, 30.0)], [], [(0, 1, 3, 2), (2, 3, 7, 6), (6, 7, 5, 4), (4, 5, 1, 0), (2, 6, 4, 0), (7, 3, 1, 5)])
_uv = me_cube_031.uv_layers.new(name='UVMap')
_uv.uv.foreach_set('vector', [0.375, 0.0, 0.625, 0.0, 0.625, 0.25, 0.375, 0.25, 0.375, 0.25, 0.625, 0.25, 0.625, 0.5, 0.375, 0.5, 0.375, 0.5, 0.625, 0.5, 0.625, 0.75, 0.375, 0.75, 0.375, 0.75, 0.625, 0.75, 0.625, 1.0, 0.375, 1.0, 0.125, 0.5, 0.375, 0.5, 0.375, 0.75, 0.125, 0.75, 0.625, 0.5, 0.875, 0.5, 0.875, 0.75, 0.625, 0.75])
me_cube_031.update()
me_cube_032 = bpy.data.meshes.new('Cube.032')
me_cube_032.from_pydata([(-30.0, -30.0, -30.0), (-30.0, -30.0, 30.0), (-30.0, 30.0, -30.0), (-30.0, 30.0, 30.0), (30.0, -30.0, -30.0), (30.0, -30.0, 30.0), (30.0, 30.0, -30.0), (30.0, 30.0, 30.0)], [], [(0, 1, 3, 2), (2, 3, 7, 6), (6, 7, 5, 4), (4, 5, 1, 0), (2, 6, 4, 0), (7, 3, 1, 5)])
_uv = me_cube_032.uv_layers.new(name='UVMap')
_uv.uv.foreach_set('vector', [0.375, 0.0, 0.625, 0.0, 0.625, 0.25, 0.375, 0.25, 0.375, 0.25, 0.625, 0.25, 0.625, 0.5, 0.375, 0.5, 0.375, 0.5, 0.625, 0.5, 0.625, 0.75, 0.375, 0.75, 0.375, 0.75, 0.625, 0.75, 0.625, 1.0, 0.375, 1.0, 0.125, 0.5, 0.375, 0.5, 0.375, 0.75, 0.125, 0.75, 0.625, 0.5, 0.875, 0.5, 0.875, 0.75, 0.625, 0.75])
me_cube_032.update()
me_cube_038 = bpy.data.meshes.new('Cube.038')
me_cube_038.from_pydata([(-15.0, -5.5, -5.0), (-15.0, -5.5, 5.0), (-15.0, 5.5, -5.0), (-15.0, 5.5, 5.0), (15.0, -5.5, -5.0), (15.0, -5.5, 5.0), (15.0, 5.5, -5.0), (15.0, 5.5, 5.0)], [], [(0, 1, 3, 2), (2, 3, 7, 6), (6, 7, 5, 4), (4, 5, 1, 0), (2, 6, 4, 0), (7, 3, 1, 5)])
_uv = me_cube_038.uv_layers.new(name='UVMap')
_uv.uv.foreach_set('vector', [0.375, 0.0, 0.625, 0.0, 0.625, 0.25, 0.375, 0.25, 0.375, 0.25, 0.625, 0.25, 0.625, 0.5, 0.375, 0.5, 0.375, 0.5, 0.625, 0.5, 0.625, 0.75, 0.375, 0.75, 0.375, 0.75, 0.625, 0.75, 0.625, 1.0, 0.375, 1.0, 0.125, 0.5, 0.375, 0.5, 0.375, 0.75, 0.125, 0.75, 0.625, 0.5, 0.875, 0.5, 0.875, 0.75, 0.625, 0.75])
me_cube_038.use_remesh_fix_poles = True
me_cube_038.use_remesh_preserve_attributes = False
me_cube_038.update()
me_cube_040 = bpy.data.meshes.new('Cube.040')
me_cube_040.from_pydata([(8.0, -10.0, -5.0), (8.0, -10.0, 5.0), (-8.0, -10.0, -5.0), (-8.0, -10.0, 5.0), (8.0, 10.0, -5.0), (8.0, 10.0, 5.0), (-8.0, 10.0, -5.0), (-8.0, 10.0, 5.0)], [], [(0, 1, 3, 2), (2, 3, 7, 6), (6, 7, 5, 4), (4, 5, 1, 0), (2, 6, 4, 0), (7, 3, 1, 5)])
_uv = me_cube_040.uv_layers.new(name='UVMap')
_uv.uv.foreach_set('vector', [0.375, 0.0, 0.625, 0.0, 0.625, 0.25, 0.375, 0.25, 0.375, 0.25, 0.625, 0.25, 0.625, 0.5, 0.375, 0.5, 0.375, 0.5, 0.625, 0.5, 0.625, 0.75, 0.375, 0.75, 0.375, 0.75, 0.625, 0.75, 0.625, 1.0, 0.375, 1.0, 0.125, 0.5, 0.375, 0.5, 0.375, 0.75, 0.125, 0.75, 0.625, 0.5, 0.875, 0.5, 0.875, 0.75, 0.625, 0.75])
me_cube_040.use_remesh_fix_poles = True
me_cube_040.use_remesh_preserve_attributes = False
me_cube_040.update()
me_cube_001 = bpy.data.meshes.new('Cube.001')
me_cube_001.from_pydata([(-1.0, -1.0, -1.0), (-1.0, -1.0, 1.0), (-1.0, 1.0, -1.0), (-1.0, 1.0, 1.0), (1.0, -1.0, -1.0), (1.0, -1.0, 1.0), (1.0, 1.0, -1.0), (1.0, 1.0, 1.0)], [], [(0, 1, 3, 2), (2, 3, 7, 6), (6, 7, 5, 4), (4, 5, 1, 0), (2, 6, 4, 0), (7, 3, 1, 5)])
_uv = me_cube_001.uv_layers.new(name='UVMap')
_uv.uv.foreach_set('vector', [0.375, 0.0, 0.625, 0.0, 0.625, 0.25, 0.375, 0.25, 0.375, 0.25, 0.625, 0.25, 0.625, 0.5, 0.375, 0.5, 0.375, 0.5, 0.625, 0.5, 0.625, 0.75, 0.375, 0.75, 0.375, 0.75, 0.625, 0.75, 0.625, 1.0, 0.375, 1.0, 0.125, 0.5, 0.375, 0.5, 0.375, 0.75, 0.125, 0.75, 0.625, 0.5, 0.875, 0.5, 0.875, 0.75, 0.625, 0.75])
me_cube_001.use_remesh_fix_poles = True
me_cube_001.use_remesh_preserve_attributes = False
me_cube_001.update()
me_cube_002 = bpy.data.meshes.new('Cube.002')
me_cube_002.from_pydata([(-1.0, -1.0, -1.0), (-1.0, -1.0, 1.0), (-1.0, 1.0, -1.0), (-1.0, 1.0, 1.0), (1.0, -1.0, -1.0), (1.0, -1.0, 1.0), (1.0, 1.0, -1.0), (1.0, 1.0, 1.0)], [], [(0, 1, 3, 2), (2, 3, 7, 6), (6, 7, 5, 4), (4, 5, 1, 0), (2, 6, 4, 0), (7, 3, 1, 5)])
_uv = me_cube_002.uv_layers.new(name='UVMap')
_uv.uv.foreach_set('vector', [0.375, 0.0, 0.625, 0.0, 0.625, 0.25, 0.375, 0.25, 0.375, 0.25, 0.625, 0.25, 0.625, 0.5, 0.375, 0.5, 0.375, 0.5, 0.625, 0.5, 0.625, 0.75, 0.375, 0.75, 0.375, 0.75, 0.625, 0.75, 0.625, 1.0, 0.375, 1.0, 0.125, 0.5, 0.375, 0.5, 0.375, 0.75, 0.125, 0.75, 0.625, 0.5, 0.875, 0.5, 0.875, 0.75, 0.625, 0.75])
me_cube_002.use_remesh_fix_poles = True
me_cube_002.use_remesh_preserve_attributes = False
me_cube_002.update()
me_cube_020 = bpy.data.meshes.new('Cube.020')
me_cube_020.from_pydata([(-1.0, -1.0, -1.0), (-1.0, -1.0, 1.0), (-1.0, 1.0, -1.0), (-1.0, 1.0, 1.0), (1.0, -1.0, -1.0), (1.0, -1.0, 1.0), (1.0, 1.0, -1.0), (1.0, 1.0, 1.0)], [], [(0, 1, 3, 2), (2, 3, 7, 6), (6, 7, 5, 4), (4, 5, 1, 0), (2, 6, 4, 0), (7, 3, 1, 5)])
_uv = me_cube_020.uv_layers.new(name='UVMap')
_uv.uv.foreach_set('vector', [0.375, 0.0, 0.625, 0.0, 0.625, 0.25, 0.375, 0.25, 0.375, 0.25, 0.625, 0.25, 0.625, 0.5, 0.375, 0.5, 0.375, 0.5, 0.625, 0.5, 0.625, 0.75, 0.375, 0.75, 0.375, 0.75, 0.625, 0.75, 0.625, 1.0, 0.375, 1.0, 0.125, 0.5, 0.375, 0.5, 0.375, 0.75, 0.125, 0.75, 0.625, 0.5, 0.875, 0.5, 0.875, 0.75, 0.625, 0.75])
me_cube_020.use_remesh_fix_poles = True
me_cube_020.use_remesh_preserve_attributes = False
me_cube_020.update()
me_cube_034 = bpy.data.meshes.new('Cube.034')
me_cube_034.from_pydata([(-1.0, -1.0, -1.0), (-1.0, -1.0, 1.0), (-1.0, 1.0, -1.0), (-1.0, 1.0, 1.0), (1.0, -1.0, -1.0), (1.0, -1.0, 1.0), (1.0, 1.0, -1.0), (1.0, 1.0, 1.0)], [], [(0, 1, 3, 2), (2, 3, 7, 6), (6, 7, 5, 4), (4, 5, 1, 0), (2, 6, 4, 0), (7, 3, 1, 5)])
_uv = me_cube_034.uv_layers.new(name='UVMap')
_uv.uv.foreach_set('vector', [0.375, 0.0, 0.625, 0.0, 0.625, 0.25, 0.375, 0.25, 0.375, 0.25, 0.625, 0.25, 0.625, 0.5, 0.375, 0.5, 0.375, 0.5, 0.625, 0.5, 0.625, 0.75, 0.375, 0.75, 0.375, 0.75, 0.625, 0.75, 0.625, 1.0, 0.375, 1.0, 0.125, 0.5, 0.375, 0.5, 0.375, 0.75, 0.125, 0.75, 0.625, 0.5, 0.875, 0.5, 0.875, 0.75, 0.625, 0.75])
me_cube_034.use_remesh_fix_poles = True
me_cube_034.use_remesh_preserve_attributes = False
me_cube_034.update()
me_cube_033 = bpy.data.meshes.new('Cube.033')
me_cube_033.from_pydata([(-1.0, -1.0, -1.0), (-1.0, -1.0, 1.0), (-1.0, 1.0, -1.0), (-1.0, 1.0, 1.0), (1.0, -1.0, -1.0), (1.0, -1.0, 1.0), (1.0, 1.0, -1.0), (1.0, 1.0, 1.0)], [], [(0, 1, 3, 2), (2, 3, 7, 6), (6, 7, 5, 4), (4, 5, 1, 0), (2, 6, 4, 0), (7, 3, 1, 5)])
_uv = me_cube_033.uv_layers.new(name='UVMap')
_uv.uv.foreach_set('vector', [0.375, 0.0, 0.625, 0.0, 0.625, 0.25, 0.375, 0.25, 0.375, 0.25, 0.625, 0.25, 0.625, 0.5, 0.375, 0.5, 0.375, 0.5, 0.625, 0.5, 0.625, 0.75, 0.375, 0.75, 0.375, 0.75, 0.625, 0.75, 0.625, 1.0, 0.375, 1.0, 0.125, 0.5, 0.375, 0.5, 0.375, 0.75, 0.125, 0.75, 0.625, 0.5, 0.875, 0.5, 0.875, 0.75, 0.625, 0.75])
me_cube_033.use_remesh_fix_poles = True
me_cube_033.use_remesh_preserve_attributes = False
me_cube_033.update()
me_cube_037 = bpy.data.meshes.new('Cube.037')
me_cube_037.from_pydata([(30.0, 5.0, 5.0), (30.0, 5.0, -5.0), (-30.0, 5.0, 5.0), (-30.0, 5.0, -5.0), (30.0, -5.0, 5.0), (30.0, -5.0, -5.0), (-30.0, -5.0, 5.0), (-30.0, -5.0, -5.0)], [], [(0, 1, 3, 2), (2, 3, 7, 6), (6, 7, 5, 4), (4, 5, 1, 0), (2, 6, 4, 0), (7, 3, 1, 5)])
_uv = me_cube_037.uv_layers.new(name='UVMap')
_uv.uv.foreach_set('vector', [0.375, 0.0, 0.625, 0.0, 0.625, 0.25, 0.375, 0.25, 0.375, 0.25, 0.625, 0.25, 0.625, 0.5, 0.375, 0.5, 0.375, 0.5, 0.625, 0.5, 0.625, 0.75, 0.375, 0.75, 0.375, 0.75, 0.625, 0.75, 0.625, 1.0, 0.375, 1.0, 0.125, 0.5, 0.375, 0.5, 0.375, 0.75, 0.125, 0.75, 0.625, 0.5, 0.875, 0.5, 0.875, 0.75, 0.625, 0.75])
me_cube_037.use_remesh_fix_poles = True
me_cube_037.use_remesh_preserve_attributes = False
me_cube_037.update()
me_cube_035 = bpy.data.meshes.new('Cube.035')
me_cube_035.from_pydata([(-1.0, -1.0, -1.0), (-1.0, -1.0, 1.0), (-1.0, 1.0, -1.0), (-1.0, 1.0, 1.0), (1.0, -1.0, -1.0), (1.0, -1.0, 1.0), (1.0, 1.0, -1.0), (1.0, 1.0, 1.0)], [], [(0, 1, 3, 2), (2, 3, 7, 6), (6, 7, 5, 4), (4, 5, 1, 0), (2, 6, 4, 0), (7, 3, 1, 5)])
_uv = me_cube_035.uv_layers.new(name='UVMap')
_uv.uv.foreach_set('vector', [0.375, 0.0, 0.625, 0.0, 0.625, 0.25, 0.375, 0.25, 0.375, 0.25, 0.625, 0.25, 0.625, 0.5, 0.375, 0.5, 0.375, 0.5, 0.625, 0.5, 0.625, 0.75, 0.375, 0.75, 0.375, 0.75, 0.625, 0.75, 0.625, 1.0, 0.375, 1.0, 0.125, 0.5, 0.375, 0.5, 0.375, 0.75, 0.125, 0.75, 0.625, 0.5, 0.875, 0.5, 0.875, 0.75, 0.625, 0.75])
me_cube_035.use_remesh_fix_poles = True
me_cube_035.use_remesh_preserve_attributes = False
me_cube_035.update()
me_cube_004 = bpy.data.meshes.new('Cube.004')
me_cube_004.from_pydata([(-1.0, -1.0, -1.0), (-1.0, -1.0, 1.0), (-1.0, 1.0, -1.0), (-1.0, 1.0, 1.0), (1.0, -1.0, -1.0), (1.0, -1.0, 1.0), (1.0, 1.0, -1.0), (1.0, 1.0, 1.0)], [], [(0, 1, 3, 2), (2, 3, 7, 6), (6, 7, 5, 4), (4, 5, 1, 0), (2, 6, 4, 0), (7, 3, 1, 5)])
_uv = me_cube_004.uv_layers.new(name='UVMap')
_uv.uv.foreach_set('vector', [0.375, 0.0, 0.625, 0.0, 0.625, 0.25, 0.375, 0.25, 0.375, 0.25, 0.625, 0.25, 0.625, 0.5, 0.375, 0.5, 0.375, 0.5, 0.625, 0.5, 0.625, 0.75, 0.375, 0.75, 0.375, 0.75, 0.625, 0.75, 0.625, 1.0, 0.375, 1.0, 0.125, 0.5, 0.375, 0.5, 0.375, 0.75, 0.125, 0.75, 0.625, 0.5, 0.875, 0.5, 0.875, 0.75, 0.625, 0.75])
me_cube_004.use_remesh_fix_poles = True
me_cube_004.use_remesh_preserve_attributes = False
me_cube_004.update()
me_cube_039 = bpy.data.meshes.new('Cube.039')
me_cube_039.from_pydata([(6.0, -30.0, 5.0), (6.0, -30.0, -5.0), (6.0, 30.0, 5.0), (6.0, 30.0, -5.0), (-6.0, -30.0, 5.0), (-6.0, -30.0, -5.0), (-6.0, 30.0, 5.0), (-6.0, 30.0, -5.0)], [], [(0, 1, 3, 2), (2, 3, 7, 6), (6, 7, 5, 4), (4, 5, 1, 0), (2, 6, 4, 0), (7, 3, 1, 5)])
_uv = me_cube_039.uv_layers.new(name='UVMap')
_uv.uv.foreach_set('vector', [0.375, 0.0, 0.625, 0.0, 0.625, 0.25, 0.375, 0.25, 0.375, 0.25, 0.625, 0.25, 0.625, 0.5, 0.375, 0.5, 0.375, 0.5, 0.625, 0.5, 0.625, 0.75, 0.375, 0.75, 0.375, 0.75, 0.625, 0.75, 0.625, 1.0, 0.375, 1.0, 0.125, 0.5, 0.375, 0.5, 0.375, 0.75, 0.125, 0.75, 0.625, 0.5, 0.875, 0.5, 0.875, 0.75, 0.625, 0.75])
me_cube_039.use_remesh_fix_poles = True
me_cube_039.use_remesh_preserve_attributes = False
me_cube_039.update()
me_cube_003 = bpy.data.meshes.new('Cube.003')
me_cube_003.from_pydata([(-1.0, -1.0, -1.0), (-1.0, -1.0, 1.0), (-1.0, 1.0, -1.0), (-1.0, 1.0, 1.0), (1.0, -1.0, -1.0), (1.0, -1.0, 1.0), (1.0, 1.0, -1.0), (1.0, 1.0, 1.0)], [], [(0, 1, 3, 2), (2, 3, 7, 6), (6, 7, 5, 4), (4, 5, 1, 0), (2, 6, 4, 0), (7, 3, 1, 5)])
_uv = me_cube_003.uv_layers.new(name='UVMap')
_uv.uv.foreach_set('vector', [0.375, 0.0, 0.625, 0.0, 0.625, 0.25, 0.375, 0.25, 0.375, 0.25, 0.625, 0.25, 0.625, 0.5, 0.375, 0.5, 0.375, 0.5, 0.625, 0.5, 0.625, 0.75, 0.375, 0.75, 0.375, 0.75, 0.625, 0.75, 0.625, 1.0, 0.375, 1.0, 0.125, 0.5, 0.375, 0.5, 0.375, 0.75, 0.125, 0.75, 0.625, 0.5, 0.875, 0.5, 0.875, 0.75, 0.625, 0.75])
me_cube_003.use_remesh_fix_poles = True
me_cube_003.use_remesh_preserve_attributes = False
me_cube_003.update()
me_cube_036 = bpy.data.meshes.new('Cube.036')
me_cube_036.from_pydata([(-1.0, -1.0, -1.0), (-1.0, -1.0, 1.0), (-1.0, 1.0, -1.0), (-1.0, 1.0, 1.0), (1.0, -1.0, -1.0), (1.0, -1.0, 1.0), (1.0, 1.0, -1.0), (1.0, 1.0, 1.0)], [], [(0, 1, 3, 2), (2, 3, 7, 6), (6, 7, 5, 4), (4, 5, 1, 0), (2, 6, 4, 0), (7, 3, 1, 5)])
_uv = me_cube_036.uv_layers.new(name='UVMap')
_uv.uv.foreach_set('vector', [0.375, 0.0, 0.625, 0.0, 0.625, 0.25, 0.375, 0.25, 0.375, 0.25, 0.625, 0.25, 0.625, 0.5, 0.375, 0.5, 0.375, 0.5, 0.625, 0.5, 0.625, 0.75, 0.375, 0.75, 0.375, 0.75, 0.625, 0.75, 0.625, 1.0, 0.375, 1.0, 0.125, 0.5, 0.375, 0.5, 0.375, 0.75, 0.125, 0.75, 0.625, 0.5, 0.875, 0.5, 0.875, 0.75, 0.625, 0.75])
me_cube_036.use_remesh_fix_poles = True
me_cube_036.use_remesh_preserve_attributes = False
me_cube_036.update()

# ---- objects
ob_hopper = bpy.data.objects.new('Hopper', me_cube_011)
ob_capinnercut = bpy.data.objects.new('CapInnerCut', me_cube_006)
ob_capanglecut = bpy.data.objects.new('CapAngleCut', me_cube_007)
ob_capinnershell_innercut = bpy.data.objects.new('CapInnerShell_InnerCut', me_cube_012)
ob_capinnershell_anglecut = bpy.data.objects.new('CapInnerShell_AngleCut', me_cube_013)
ob_cubeinternalbottomslant = bpy.data.objects.new('CubeInternalBottomSlant', me_cube_022)
ob_cubeinternalbottombackstop = bpy.data.objects.new('CubeInternalBottomBackstop', me_cube_023)
ob_foodpellet = bpy.data.objects.new('FoodPellet', me_cylinder_001)
ob_capflush_outer = bpy.data.objects.new('CapFlush_Outer', me_cube_015)
ob_capflush_innercut = bpy.data.objects.new('CapFlush_InnerCut', me_cube_016)
ob_capflush_angledcut = bpy.data.objects.new('CapFlush_AngledCut', me_cube_017)
ob_capflush_angledcutverytop = bpy.data.objects.new('CapFlush_AngledCutVeryTop', me_cube_005)
ob_capflush_outercut_wall = bpy.data.objects.new('CapFlush_OuterCut_Wall', me_cube_009)
ob_capflush_cutr = bpy.data.objects.new('CapFlush_CutR', me_cube_025)
ob_capflush_cutl = bpy.data.objects.new('CapFlush_CutL', me_cube_026)
ob_capflush_cutfront = bpy.data.objects.new('CapFlush_CutFront', me_cube_029)
ob_light = bpy.data.objects.new('Light', light_light)
ob_camera = bpy.data.objects.new('Camera', cam_camera)
ob_cubeslantfront = bpy.data.objects.new('CubeSlantFront', me_cube_008)
ob_cubeslantsidel = bpy.data.objects.new('CubeSlantSideL', me_cube_010)
ob_cubeslantsider = bpy.data.objects.new('CubeSlantSideR', me_cube_014)
ob_cubeslantback = bpy.data.objects.new('CubeSlantBack', me_cube)
ob_cylinderrods = bpy.data.objects.new('CylinderRods', me_cylinder)
ob_foodvisualization = bpy.data.objects.new('FoodVisualization', me_mesh)
ob_cubecutoutfront = bpy.data.objects.new('CubeCutoutFront', me_cube_018)
ob_cubecutoutinternalslantedback = bpy.data.objects.new('CubeCutoutInternalSlantedBack', me_cube_019)
ob_cubecutouttop = bpy.data.objects.new('CubeCutoutTop', me_cube_024)
ob_cubecropbackslantlow = bpy.data.objects.new('CubeCropBackSlantLow', me_cube_027)
ob_cubecropbackslantmid = bpy.data.objects.new('CubeCropBackSlantMid', me_cube_028)
ob_cubeslantbacksidebottomwalll = bpy.data.objects.new('CubeSlantBackSideBottomWallL', me_cube_021)
ob_cubeslantbacksidebottomwallr = bpy.data.objects.new('CubeSlantBackSideBottomWallR', me_cube_030)
ob_cubeslantsidebottomr = bpy.data.objects.new('CubeSlantSideBottomR', me_cube_031)
ob_cubeslantsidebottoml = bpy.data.objects.new('CubeSlantSideBottomL', me_cube_032)
ob_cubetabpost = bpy.data.objects.new('CubeTabPost', me_cube_038)
ob_cubetablat = bpy.data.objects.new('CubeTabLat', me_cube_040)
ob_cube = bpy.data.objects.new('Cube', me_cube_001)
ob_cube_001 = bpy.data.objects.new('Cube.001', me_cube_002)
ob_cube_002 = bpy.data.objects.new('Cube.002', me_cube_020)
ob_tabhoriz_lateralwall = bpy.data.objects.new('TabHoriz_LateralWall', me_cube_034)
ob_tabvert_lateralwall = bpy.data.objects.new('TabVert_LateralWall', me_cube_033)
ob_cubetabpostcut = bpy.data.objects.new('CubeTabPostCut', me_cube_037)
ob_tabhorizpost = bpy.data.objects.new('TabHorizPost', me_cube_035)
ob_tabvertpost = bpy.data.objects.new('TabVertPost', me_cube_004)
ob_cubetablatcut = bpy.data.objects.new('CubeTabLatCut', me_cube_039)
ob_tabhorizlat = bpy.data.objects.new('TabHorizLat', me_cube_003)
ob_tabvertlat = bpy.data.objects.new('TabVertLat', me_cube_036)

# ---- transforms, parenting, visibility, modifiers, constraints
ob_hopper.location = (0.0, -8.0, 40.0)
ob_hopper.scale = (28.0, 25.1, 60.0)
ob_hopper.lock_rotations_4d = False
ob_hopper.empty_display_type = 'ARROWS'
ob_hopper.lineart.crease_threshold = 0.0
_vg = ob_hopper.vertex_groups.new(name='BottomOuterEdge')
_vg = ob_hopper.vertex_groups.new(name='CornerEdgeL')
_vg.add([2, 3], 1.0, 'REPLACE')
_vg = ob_hopper.vertex_groups.new(name='CornerEdgeR')
_vg.add([6, 7], 1.0, 'REPLACE')
_vg = ob_hopper.vertex_groups.new(name='BottomWallEdge')
_vg = ob_hopper.vertex_groups.new(name='BottomSideRight')
_vg = ob_hopper.vertex_groups.new(name='BottomSideLeft')
_m = ob_hopper.modifiers.new('BevelRoundEdgeR', 'BEVEL')
_m.width = 0.55
_m.width_pct = 0.55
_m.segments = 12
_m.limit_method = 'VGROUP'
_m.vertex_group = 'CornerEdgeR'
_m = ob_hopper.modifiers.new('BevelRoundEdgeL', 'BEVEL')
_m.width = 0.55
_m.width_pct = 0.55
_m.segments = 12
_m.limit_method = 'VGROUP'
_m.vertex_group = 'CornerEdgeL'
_m = ob_hopper.modifiers.new('Boolean.001', 'BOOLEAN')
_m.collection = col_booleandiff
_m.operand_type = 'COLLECTION'
_m = ob_hopper.modifiers.new('Boolean.002', 'BOOLEAN')
_m.collection = col_booleanunionlate
_m.operation = 'UNION'
_m.operand_type = 'COLLECTION'
ob_capinnercut.location = (0.0, -5.0, 110.0)
ob_capinnercut.scale = (0.85, 0.85, 1.0)
ob_capanglecut.location = (0.0, -45.0, 110.0)
ob_capanglecut.rotation_euler = (-0.08727, 0.0, 0.0)
ob_capanglecut.scale = (1.667, 0.6667, 1.667)
ob_capinnershell_innercut.location = (0.0, -7.0, 110.0)
ob_capinnershell_innercut.scale = (0.5833, 0.65, 1.333)
ob_capinnershell_anglecut.location = (0.0, -40.0, 110.0)
ob_capinnershell_anglecut.rotation_euler = (-0.08727, 0.0, 0.0)
ob_capinnershell_anglecut.scale = (1.667, 0.6667, 1.667)
ob_cubeinternalbottomslant.location = (-0.08775, -9.941, 25.36)
ob_cubeinternalbottomslant.rotation_euler = (0.7854, 0.0, 0.0)
ob_cubeinternalbottombackstop.location = (0.0, -17.3, 15.5)
ob_cubeinternalbottombackstop.scale = (0.96, 0.132, 0.22)
ob_foodpellet.location = (0.9641, 15.01, 17.44)
ob_foodpellet.rotation_euler = (1.571, 0.0, 0.0)
ob_foodpellet.scale = (1.083, 0.8333, 1.0)
_m = ob_foodpellet.modifiers.new('Bevel', 'BEVEL')
_m.width = 1.0
_m.width_pct = 1.0
_m.segments = 3
ob_capflush_outer.location = (0.0, 7.0, 115.0)
ob_capflush_outer.scale = (0.9333, 1.133, 0.8333)
ob_capflush_outer.lock_rotation = (True, False, False)
_vg = ob_capflush_outer.vertex_groups.new(name='CapWallEdgeL')
_vg.add([0, 1], 1.0, 'REPLACE')
_vg = ob_capflush_outer.vertex_groups.new(name='CapWallEdgeR')
_vg.add([4, 5], 1.0, 'REPLACE')
_vg = ob_capflush_outer.vertex_groups.new(name='CapInnerEdgeTop')
_vg.add([3, 7], 1.0, 'REPLACE')
_m = ob_capflush_outer.modifiers.new('Bevel', 'BEVEL')
_m.width = 6.0
_m.width_pct = 6.0
_m.segments = 12
_m.limit_method = 'VGROUP'
_m.vertex_group = 'CapWallEdgeL'
_m = ob_capflush_outer.modifiers.new('Bevel.001', 'BEVEL')
_m.width = 6.0
_m.width_pct = 6.0
_m.segments = 12
_m.limit_method = 'VGROUP'
_m.vertex_group = 'CapWallEdgeR'
_m = ob_capflush_outer.modifiers.new('Bevel.002', 'BEVEL')
_m.width = 2.0
_m.width_pct = 2.0
_m.segments = 8
_m.limit_method = 'VGROUP'
_m.vertex_group = 'CapInnerEdgeTop'
_m = ob_capflush_outer.modifiers.new('Boolean', 'BOOLEAN')
_m.object = ob_capflush_innercut
_m.collection = col_capflush_booleandiff
_m.operand_type = 'COLLECTION'
_m = ob_capflush_outer.modifiers.new('Boolean.001', 'BOOLEAN')
_m.object = ob_hopper
_m.collection = col_capflush_booleandiff
ob_capflush_innercut.location = (0.0, -5.0, 115.0)
ob_capflush_innercut.scale = (0.7333, 1.333, 1.333)
ob_capflush_angledcut.location = (0.0, -45.0, 110.0)
ob_capflush_angledcut.rotation_euler = (-0.1396, 0.0, 0.0)
ob_capflush_angledcut.scale = (1.667, 0.6667, 1.667)
ob_capflush_angledcutverytop.location = (0.0, -48.0, 130.0)
ob_capflush_angledcutverytop.rotation_euler = (-0.7854, 0.0, 0.0)
ob_capflush_angledcutverytop.scale = (1.667, 0.6667, 1.667)
ob_capflush_outercut_wall.location = (0.0, -33.0, 90.0)
ob_capflush_outercut_wall.scale = (1.333, 0.2, 0.3667)
ob_capflush_cutr.location = (34.0, 0.0, 90.0)
ob_capflush_cutr.scale = (0.3333, 1.667, 0.3333)
ob_capflush_cutl.location = (-34.0, 0.0, 90.0)
ob_capflush_cutl.scale = (0.3333, 1.667, 0.3333)
ob_capflush_cutfront.location = (0.0, 50.0, 90.0)
ob_capflush_cutfront.scale = (3.333, 0.3333, 0.3333)
ob_light.location = (4.076, 1.005, 5.904)
ob_light.rotation_euler = (0.6503, 0.05522, 1.866)
ob_light.lock_rotations_4d = False
ob_light.empty_display_type = 'ARROWS'
ob_light.color = (0.0, 0.0, 0.0, 0.0)
ob_light.lineart.crease_threshold = 0.0
ob_camera.location = (7.359, -6.926, 4.958)
ob_camera.rotation_euler = (1.109, 0.0, 0.8149)
ob_camera.lock_rotations_4d = False
ob_camera.empty_display_type = 'ARROWS'
ob_camera.color = (0.0, 0.0, 0.0, 0.0)
ob_camera.display_type = 'WIRE'
ob_camera.lineart.crease_threshold = 0.0
ob_cubeslantfront.location = (0.0, 61.0, 43.0)
ob_cubeslantfront.rotation_euler = (-0.3491, 0.0, 0.0)
ob_cubeslantfront.scale = (1.667, 0.6667, 3.0)
ob_cubeslantsidel.location = (-46.8, 0.0, 50.0)
ob_cubeslantsidel.rotation_euler = (0.0, -0.02618, 0.0)
ob_cubeslantsidel.scale = (0.6667, 1.667, 3.333)
ob_cubeslantsider.location = (46.8, 0.0, 50.0)
ob_cubeslantsider.rotation_euler = (0.0, 0.02618, 0.0)
ob_cubeslantsider.scale = (0.6667, 1.667, 3.333)
ob_cubeslantback.location = (0.0, -39.6, 50.0)
ob_cubeslantback.rotation_euler = (0.05061, 0.0, 0.0)
ob_cubeslantback.scale = (1.667, 0.3333, 3.333)
ob_cylinderrods.location = (-15.0, 37.0, 43.0)
ob_cylinderrods.rotation_euler = (-0.3491, 0.0, 0.0)
ob_cylinderrods.scale = (1.0, 1.0, 0.8182)
_m = ob_cylinderrods.modifiers.new('Array', 'ARRAY')
_m.count = 4
_m.use_constant_offset = True
_m.constant_offset_displace = (10.0, 0.0, 0.0)
_m.use_relative_offset = False
ob_foodvisualization.location = (-13.65, -30.0, 65.0)
ob_foodvisualization.rotation_euler = (-0.2618, 0.0, 0.0)
ob_foodvisualization.scale = (0.1167, 1.917, 0.8333)
ob_foodvisualization.lock_scale = (True, True, True)
_vg = ob_foodvisualization.vertex_groups.new(name='FoodVisBackL')
_vg.add([0, 2], 1.0, 'REPLACE')
_vg = ob_foodvisualization.vertex_groups.new(name='FoodVisBackR')
_vg.add([4, 6], 1.0, 'REPLACE')
_m = ob_foodvisualization.modifiers.new('Bevel.001', 'BEVEL')
_m.width = 49.9
_m.width_pct = 49.9
_m.segments = 10
_m.limit_method = 'VGROUP'
_m.vertex_group = 'FoodVisBackL'
_m.offset_type = 'PERCENT'
_m = ob_foodvisualization.modifiers.new('Bevel', 'BEVEL')
_m.width = 99.0
_m.width_pct = 99.0
_m.segments = 10
_m.limit_method = 'VGROUP'
_m.vertex_group = 'FoodVisBackR'
_m.offset_type = 'PERCENT'
_m = ob_foodvisualization.modifiers.new('Array', 'ARRAY')
_m.count = 3
_m.use_constant_offset = True
_m.constant_offset_displace = (120.0, 0.0, 0.0)
_m.use_relative_offset = False
ob_cubecutoutfront.location = (0.0, 50.0, 26.0)
ob_cubecutoutfront.scale = (24.0, 30.0, 18.0)
ob_cubecutoutfront.lock_rotations_4d = False
ob_cubecutoutfront.empty_display_type = 'ARROWS'
ob_cubecutoutfront.lineart.crease_threshold = 0.0
ob_cubecutoutinternalslantedback.location = (0.0, 5.5, 39.5)
ob_cubecutoutinternalslantedback.scale = (24.0, 31.5, 31.5)
ob_cubecutoutinternalslantedback.lock_rotations_4d = False
ob_cubecutoutinternalslantedback.empty_display_type = 'ARROWS'
ob_cubecutoutinternalslantedback.lineart.crease_threshold = 0.0
_vg = ob_cubecutoutinternalslantedback.vertex_groups.new(name='InternalCubeSlantEdgeWall')
_vg.add([3, 7], 1.0, 'REPLACE')
_m = ob_cubecutoutinternalslantedback.modifiers.new('Bevel', 'BEVEL')
_m.width = 1.3
_m.width_pct = 1.3
_m.limit_method = 'VGROUP'
_m.vertex_group = 'InternalCubeSlantEdgeWall'
ob_cubecutouttop.location = (0.0, 5.5, 115.0)
ob_cubecutouttop.scale = (24.0, 31.5, 60.0)
ob_cubecropbackslantlow.location = (0.0, -100.0, 0.0)
ob_cubecropbackslantlow.rotation_euler = (0.8727, 0.0, 0.0)
ob_cubecropbackslantlow.scale = (50.0, 50.0, 150.0)
ob_cubecropbackslantmid.location = (0.0, -77.0, 0.0)
ob_cubecropbackslantmid.rotation_euler = (0.4363, 0.0, 0.0)
ob_cubecropbackslantmid.scale = (50.0, 50.0, 150.0)
ob_cubeslantbacksidebottomwalll.location = (-52.0, 0.0, 0.0)
ob_cubeslantbacksidebottomwalll.rotation_euler = (0.0, -0.2094, 0.5236)
ob_cubeslantbacksidebottomwalll.scale = (0.6667, 1.667, 3.333)
ob_cubeslantbacksidebottomwallr.location = (52.0, 0.0, 0.0)
ob_cubeslantbacksidebottomwallr.rotation_euler = (0.0, 0.2094, -0.5236)
ob_cubeslantbacksidebottomwallr.scale = (0.6667, 1.667, 3.333)
ob_cubeslantsidebottomr.location = (55.0, 0.0, 0.0)
ob_cubeslantsidebottomr.rotation_euler = (0.0, 0.5236, 0.0)
ob_cubeslantsidebottomr.scale = (0.6667, 1.667, 1.667)
ob_cubeslantsidebottoml.location = (-55.0, 0.0, 0.0)
ob_cubeslantsidebottoml.rotation_euler = (0.0, -0.5236, 0.0)
ob_cubeslantsidebottoml.scale = (0.6667, 1.667, 1.667)
ob_cubetabpost.location = (0.0, -36.5, 96.0)
ob_cubetabpost.scale = (1.0, 1.0, 0.8)
_m = ob_cubetabpost.modifiers.new('Boolean', 'BOOLEAN')
_m.object = ob_cubetabpostcut
ob_cubetablat.location = (-33.0, -10.0, 96.0)
ob_cubetablat.scale = (0.875, 1.0, 0.8)
_m = ob_cubetablat.modifiers.new('Boolean', 'BOOLEAN')
_m.object = ob_cubetablatcut
ob_cube.location = (0.0, 80.0, 0.0)
ob_cube.scale = (50.0, 50.0, 150.0)
ob_cube_001.location = (-58.0, 0.0, 0.0)
ob_cube_001.scale = (50.0, 50.0, 150.0)
ob_cube_002.location = (43.0, 0.0, 0.0)
ob_cube_002.scale = (50.0, 50.0, 150.0)
ob_tabhoriz_lateralwall.location = (-33.0, -12.0, 99.0)
ob_tabhoriz_lateralwall.rotation_euler = (0.0, 0.0, 1.571)
ob_tabhoriz_lateralwall.scale = (6.0, 6.0, 1.0)
ob_tabvert_lateralwall.location = (-38.0, -12.0, 94.0)
ob_tabvert_lateralwall.rotation_euler = (0.0, 0.0, 1.571)
ob_tabvert_lateralwall.scale = (6.0, 1.0, 5.0)
ob_cubetabpostcut.location = (0.0, -35.0, 93.0)
_vg = ob_cubetabpostcut.vertex_groups.new(name='GroupInner')
_vg.add([0, 2], 1.0, 'REPLACE')
_vg = ob_cubetabpostcut.vertex_groups.new(name='GroupOuter')
_vg.add([4, 6], 1.0, 'REPLACE')
_m = ob_cubetabpostcut.modifiers.new('Bevel', 'BEVEL')
_m.width = 4.0
_m.width_pct = 4.0
_m.limit_method = 'VGROUP'
_m.vertex_group = 'GroupInner'
_m = ob_cubetabpostcut.modifiers.new('Bevel.001', 'BEVEL')
_m.width = 0.0
_m.width_pct = 0.0
_m.limit_method = 'VGROUP'
_m.vertex_group = 'GroupOuter'
ob_tabhorizpost.location = (0.0, -36.0, 99.0)
ob_tabhorizpost.scale = (15.0, 6.0, 1.0)
ob_tabvertpost.location = (0.0, -41.0, 95.0)
ob_tabvertpost.scale = (15.0, 1.0, 5.0)
ob_cubetablatcut.location = (-33.0, -10.0, 93.0)
_vg = ob_cubetablatcut.vertex_groups.new(name='GroupInner')
_vg.add([0, 2], 1.0, 'REPLACE')
_vg = ob_cubetablatcut.vertex_groups.new(name='GroupOuter')
_vg.add([4, 6], 1.0, 'REPLACE')
_m = ob_cubetablatcut.modifiers.new('Bevel', 'BEVEL')
_m.width = 4.0
_m.width_pct = 4.0
_m.limit_method = 'VGROUP'
_m.vertex_group = 'GroupInner'
_m = ob_cubetablatcut.modifiers.new('Bevel.001', 'BEVEL')
_m.width = 0.0
_m.width_pct = 0.0
_m.limit_method = 'VGROUP'
_m.vertex_group = 'GroupOuter'
ob_tabhorizlat.location = (-32.0, -10.0, 99.0)
ob_tabhorizlat.scale = (6.0, 10.0, 1.0)
ob_tabvertlat.location = (-39.0, -10.0, 95.0)
ob_tabvertlat.scale = (1.0, 10.0, 5.0)

# ---- collection membership
scene.collection.objects.link(ob_hopper)
scene.collection.objects.link(ob_capinnercut)
scene.collection.objects.link(ob_capanglecut)
scene.collection.objects.link(ob_capinnershell_innercut)
scene.collection.objects.link(ob_capinnershell_anglecut)
scene.collection.objects.link(ob_cubeinternalbottomslant)
scene.collection.objects.link(ob_cubeinternalbottombackstop)
scene.collection.objects.link(ob_foodpellet)
col_capflush.objects.link(ob_capflush_outer)
col_capflush_booleandiff.objects.link(ob_capflush_innercut)
col_capflush_booleandiff.objects.link(ob_capflush_angledcut)
col_capflush_booleandiff.objects.link(ob_capflush_angledcutverytop)
col_capflush_booleandiff.objects.link(ob_capflush_outercut_wall)
col_capflush_booleandiff.objects.link(ob_capflush_cutr)
col_capflush_booleandiff.objects.link(ob_capflush_cutl)
col_capflush_booleandiff.objects.link(ob_capflush_cutfront)
col_collection.objects.link(ob_light)
col_collection.objects.link(ob_camera)
col_booleandiff.objects.link(ob_cubeslantfront)
col_booleandiff.objects.link(ob_cubeslantsidel)
col_booleandiff.objects.link(ob_cubeslantsider)
col_booleandiff.objects.link(ob_cubeslantback)
col_booleandiff.objects.link(ob_cylinderrods)
col_booleandiff.objects.link(ob_foodvisualization)
col_booleandiff.objects.link(ob_cubecutoutfront)
col_booleandiff.objects.link(ob_cubecutoutinternalslantedback)
col_booleandiff.objects.link(ob_cubecutouttop)
col_booleandiff.objects.link(ob_cubecropbackslantlow)
col_booleandiff.objects.link(ob_cubecropbackslantmid)
col_booleandiff.objects.link(ob_cubeslantbacksidebottomwalll)
col_booleandiff.objects.link(ob_cubeslantbacksidebottomwallr)
col_booleandiff.objects.link(ob_cubeslantsidebottomr)
col_booleandiff.objects.link(ob_cubeslantsidebottoml)
col_booleanunionlate.objects.link(ob_cubetabpost)
col_booleanunionlate.objects.link(ob_cubetablat)
col_booleandiffcroplate.objects.link(ob_cube)
col_booleandiffcroplate.objects.link(ob_cube_001)
col_booleandiffcroplate.objects.link(ob_cube_002)
col_archive.objects.link(ob_tabhoriz_lateralwall)
col_archive.objects.link(ob_tabvert_lateralwall)
col_archive.objects.link(ob_cubetabpostcut)
col_archive.objects.link(ob_tabhorizpost)
col_archive.objects.link(ob_tabvertpost)
col_archive.objects.link(ob_cubetablatcut)
col_archive.objects.link(ob_tabhorizlat)
col_archive.objects.link(ob_tabvertlat)

# ---- scene / render settings (as saved in the file)
scene.camera = ob_camera
scene.frame_start = 1; scene.frame_end = 250; scene.frame_set(62)
scene.render.engine = 'BLENDER_EEVEE_NEXT'
scene.cycles.sampling_pattern = 'TABULATED_SOBOL'
scene.cycles.use_light_tree = False
scene.view_settings.view_transform = 'Filmic'
bpy.context.view_layer.update()
